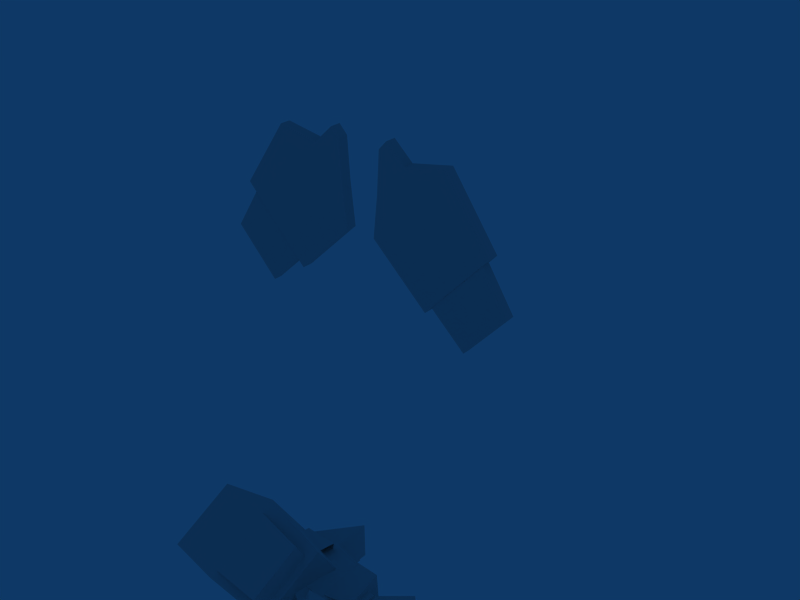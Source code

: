 # Source: slide.blend  (saved by Blender 2.49.2; exported with 4.5.12 LTS)
import bpy
from mathutils import Matrix  # noqa: F401  (used for matrix-valued properties, if any)

bpy.ops.wm.read_factory_settings(use_empty=True)
scene = bpy.context.scene
scene.name = 'Scene'

# ---- collections
col_collection_1 = bpy.data.collections.new('Collection 1'); scene.collection.children.link(col_collection_1)
col_collection_1.hide_render = True
col_collection_1.hide_viewport = True
col_collection_4 = bpy.data.collections.new('Collection 4'); scene.collection.children.link(col_collection_4)
col_collection_4.hide_render = True
col_collection_4.hide_viewport = True
col_collection_11 = bpy.data.collections.new('Collection 11'); scene.collection.children.link(col_collection_11)
col_collection_14 = bpy.data.collections.new('Collection 14'); scene.collection.children.link(col_collection_14)

# ---- world
world_world = bpy.data.worlds.new('World'); scene.world = world_world
world_world.color = (0.05656, 0.2208, 0.4)
world_world.use_sun_shadow = False
world_world.sun_shadow_jitter_overblur = 0.0
world_world.cycles.sampling_method = 'MANUAL'
world_world.cycles.sample_map_resolution = 256

# ---- meshes
me_mesh_120 = bpy.data.meshes.new('Mesh.120')
me_mesh_120.from_pydata([(-0.1366, -0.2203, -0.09289), (-0.1359, 0.1808, -0.09337), (-0.07055, 0.143, -0.1922), (-0.07055, 0.143, -0.1922), (-0.07111, -0.1831, -0.1918), (-0.1366, -0.2203, -0.09289), (-0.07111, -0.1831, -0.1918), (-0.07055, 0.143, -0.1922), (0.06978, 0.1428, -0.1927), (0.06978, 0.1428, -0.1927), (0.06922, -0.1833, -0.1923), (-0.07111, -0.1831, -0.1918), (0.06922, -0.1833, -0.1923), (0.06978, 0.1428, -0.1927), (0.136, 0.1803, -0.09439), (0.136, 0.1803, -0.09439), (0.1353, -0.2208, -0.09391), (0.06922, -0.1833, -0.1923), (-0.2869, -0.2216, 0.1729), (-0.1097, -0.2229, 0.1927), (-0.109, 0.2232, 0.1922), (-0.109, 0.2232, 0.1922), (-0.2863, 0.09784, 0.1726), (-0.2869, -0.2216, 0.1729), (-0.1097, -0.2229, 0.1927), (0.1106, -0.2232, 0.1919), (0.1113, 0.2229, 0.1913), (0.1113, 0.2229, 0.1913), (-0.109, 0.2232, 0.1922), (-0.1097, -0.2229, 0.1927), (0.1106, -0.2232, 0.1919), (0.2876, -0.2226, 0.1708), (0.2881, 0.09685, 0.1704), (0.2881, 0.09685, 0.1704), (0.1113, 0.2229, 0.1913), (0.1106, -0.2232, 0.1919), (-0.1366, -0.2203, -0.09289), (-0.07111, -0.1831, -0.1918), (-0.0955, -0.2203, -0.01366), (-0.0955, -0.2203, -0.01366), (-0.3203, -0.2199, -0.01282), (-0.1366, -0.2203, -0.09289), (-0.07111, -0.1831, -0.1918), (0.06922, -0.1833, -0.1923), (0.09482, -0.2206, -0.01437), (0.09482, -0.2206, -0.01437), (-0.0955, -0.2203, -0.01366), (-0.07111, -0.1831, -0.1918), (0.06922, -0.1833, -0.1923), (0.1353, -0.2208, -0.09391), (0.3196, -0.221, -0.01522), (0.3196, -0.221, -0.01522), (0.09482, -0.2206, -0.01437), (0.06922, -0.1833, -0.1923), (-0.3203, -0.2199, -0.01282), (-0.0955, -0.2203, -0.01366), (-0.1097, -0.2229, 0.1927), (-0.1097, -0.2229, 0.1927), (-0.2869, -0.2216, 0.1729), (-0.3203, -0.2199, -0.01282), (-0.0955, -0.2203, -0.01366), (0.09482, -0.2206, -0.01437), (0.1106, -0.2232, 0.1919), (0.1106, -0.2232, 0.1919), (-0.1097, -0.2229, 0.1927), (-0.0955, -0.2203, -0.01366), (0.09482, -0.2206, -0.01437), (0.3196, -0.221, -0.01522), (0.2876, -0.2226, 0.1708), (0.2876, -0.2226, 0.1708), (0.1106, -0.2232, 0.1919), (0.09482, -0.2206, -0.01437), (0.1353, -0.2208, -0.09391), (0.136, 0.1803, -0.09439), (0.3203, 0.1801, -0.01569), (0.3203, 0.1801, -0.01569), (0.3196, -0.221, -0.01522), (0.1353, -0.2208, -0.09391), (0.3196, -0.221, -0.01522), (0.3203, 0.1801, -0.01569), (0.2881, 0.09685, 0.1704), (0.2881, 0.09685, 0.1704), (0.2876, -0.2226, 0.1708), (0.3196, -0.221, -0.01522), (0.136, 0.1803, -0.09439), (0.06978, 0.1428, -0.1927), (0.08987, 0.2201, -0.01488), (0.08987, 0.2201, -0.01488), (0.3203, 0.1801, -0.01569), (0.136, 0.1803, -0.09439), (0.06978, 0.1428, -0.1927), (-0.07055, 0.143, -0.1922), (-0.08905, 0.2205, -0.01421), (-0.08905, 0.2205, -0.01421), (0.08987, 0.2201, -0.01488), (0.06978, 0.1428, -0.1927), (-0.07055, 0.143, -0.1922), (-0.1359, 0.1808, -0.09337), (-0.3196, 0.1812, -0.01329), (-0.3196, 0.1812, -0.01329), (-0.08905, 0.2205, -0.01421), (-0.07055, 0.143, -0.1922), (0.3203, 0.1801, -0.01569), (0.08987, 0.2201, -0.01488), (0.1113, 0.2229, 0.1913), (0.1113, 0.2229, 0.1913), (0.2881, 0.09685, 0.1704), (0.3203, 0.1801, -0.01569), (0.08987, 0.2201, -0.01488), (-0.08905, 0.2205, -0.01421), (-0.109, 0.2232, 0.1922), (-0.109, 0.2232, 0.1922), (0.1113, 0.2229, 0.1913), (0.08987, 0.2201, -0.01488), (-0.08905, 0.2205, -0.01421), (-0.3196, 0.1812, -0.01329), (-0.2863, 0.09784, 0.1726), (-0.2863, 0.09784, 0.1726), (-0.109, 0.2232, 0.1922), (-0.08905, 0.2205, -0.01421), (-0.1359, 0.1808, -0.09337), (-0.1366, -0.2203, -0.09289), (-0.3203, -0.2199, -0.01282), (-0.3203, -0.2199, -0.01282), (-0.3196, 0.1812, -0.01329), (-0.1359, 0.1808, -0.09337), (-0.3196, 0.1812, -0.01329), (-0.3203, -0.2199, -0.01282), (-0.2869, -0.2216, 0.1729), (-0.2869, -0.2216, 0.1729), (-0.2863, 0.09784, 0.1726), (-0.3196, 0.1812, -0.01329)], [], [(0, 1, 2), (3, 4, 5), (6, 7, 8), (9, 10, 11), (12, 13, 14), (15, 16, 17), (18, 19, 20), (21, 22, 23), (24, 25, 26), (27, 28, 29), (30, 31, 32), (33, 34, 35), (36, 37, 38), (39, 40, 41), (42, 43, 44), (45, 46, 47), (48, 49, 50), (51, 52, 53), (54, 55, 56), (57, 58, 59), (60, 61, 62), (63, 64, 65), (66, 67, 68), (69, 70, 71), (72, 73, 74), (75, 76, 77), (78, 79, 80), (81, 82, 83), (84, 85, 86), (87, 88, 89), (90, 91, 92), (93, 94, 95), (96, 97, 98), (99, 100, 101), (102, 103, 104), (105, 106, 107), (108, 109, 110), (111, 112, 113), (114, 115, 116), (117, 118, 119), (120, 121, 122), (123, 124, 125), (126, 127, 128), (129, 130, 131)])
_uv = me_mesh_120.uv_layers.new(name='UVTex')
_uv.uv.foreach_set('vector', [0.0, 0.0, 1.0, 0.0, 1.0, 1.0, 0.0, 0.0, 1.0, 0.0, 1.0, 1.0, 0.0, 0.0, 1.0, 0.0, 1.0, 1.0, 0.0, 0.0, 1.0, 0.0, 1.0, 1.0, 0.0, 0.0, 1.0, 0.0, 1.0, 1.0, 0.0, 0.0, 1.0, 0.0, 1.0, 1.0, 0.0, 0.0, 1.0, 0.0, 1.0, 1.0, 0.0, 0.0, 1.0, 0.0, 1.0, 1.0, 0.0, 0.0, 1.0, 0.0, 1.0, 1.0, 0.0, 0.0, 1.0, 0.0, 1.0, 1.0, 0.0, 0.0, 1.0, 0.0, 1.0, 1.0, 0.0, 0.0, 1.0, 0.0, 1.0, 1.0, 0.0, 0.0, 1.0, 0.0, 1.0, 1.0, 0.0, 0.0, 1.0, 0.0, 1.0, 1.0, 0.0, 0.0, 1.0, 0.0, 1.0, 1.0, 0.0, 0.0, 1.0, 0.0, 1.0, 1.0, 0.0, 0.0, 1.0, 0.0, 1.0, 1.0, 0.0, 0.0, 1.0, 0.0, 1.0, 1.0, 0.0, 0.0, 1.0, 0.0, 1.0, 1.0, 0.0, 0.0, 1.0, 0.0, 1.0, 1.0, 0.0, 0.0, 1.0, 0.0, 1.0, 1.0, 0.0, 0.0, 1.0, 0.0, 1.0, 1.0, 0.0, 0.0, 1.0, 0.0, 1.0, 1.0, 0.0, 0.0, 1.0, 0.0, 1.0, 1.0, 0.0, 0.0, 1.0, 0.0, 1.0, 1.0, 0.0, 0.0, 1.0, 0.0, 1.0, 1.0, 0.0, 0.0, 1.0, 0.0, 1.0, 1.0, 0.0, 0.0, 1.0, 0.0, 1.0, 1.0, 0.0, 0.0, 1.0, 0.0, 1.0, 1.0, 0.0, 0.0, 1.0, 0.0, 1.0, 1.0, 0.0, 0.0, 1.0, 0.0, 1.0, 1.0, 0.0, 0.0, 1.0, 0.0, 1.0, 1.0, 0.0, 0.0, 1.0, 0.0, 1.0, 1.0, 0.0, 0.0, 1.0, 0.0, 1.0, 1.0, 0.0, 0.0, 1.0, 0.0, 1.0, 1.0, 0.0, 0.0, 1.0, 0.0, 1.0, 1.0, 0.0, 0.0, 1.0, 0.0, 1.0, 1.0, 0.0, 0.0, 1.0, 0.0, 1.0, 1.0, 0.0, 0.0, 1.0, 0.0, 1.0, 1.0, 0.0, 0.0, 1.0, 0.0, 1.0, 1.0, 0.0, 0.0, 1.0, 0.0, 1.0, 1.0, 0.0, 0.0, 1.0, 0.0, 1.0, 1.0, 0.0, 0.0, 1.0, 0.0, 1.0, 1.0, 0.0, 0.0, 1.0, 0.0, 1.0, 1.0])
me_mesh_120.use_remesh_preserve_volume = False
me_mesh_120.use_remesh_preserve_attributes = False
me_mesh_120.use_mirror_vertex_groups = False
me_mesh_120.update()
me_cube_016 = bpy.data.meshes.new('Cube.016')
me_cube_016.from_pydata([(1.337, 0.4488, -0.5202), (1.337, -0.4164, -0.5202), (-1.37, -0.4164, -0.5202), (-1.37, 0.4488, -0.5202), (1.337, 0.4488, 0.7471), (1.337, -0.4164, 0.7471), (-1.37, -0.4164, 0.7471), (-1.37, 0.4488, 0.7471)], [], [(0, 1, 2, 3), (4, 7, 6, 5), (0, 4, 5, 1), (1, 5, 6, 2), (2, 6, 7, 3), (4, 0, 3, 7)])
_uv = me_cube_016.uv_layers.new(name='UVTex')
_uv.uv.foreach_set('vector', [0.0, 0.0, 1.0, 0.0, 1.0, 1.0, 0.0, 1.0, 0.0, 0.0, 1.0, 0.0, 1.0, 1.0, 0.0, 1.0, 0.0, 0.0, 1.0, 0.0, 1.0, 1.0, 0.0, 1.0, 0.0, 0.0, 1.0, 0.0, 1.0, 1.0, 0.0, 1.0, 0.0, 0.0, 1.0, 0.0, 1.0, 1.0, 0.0, 1.0, 0.0, 0.0, 1.0, 0.0, 1.0, 1.0, 0.0, 1.0])
me_cube_016.use_remesh_preserve_volume = False
me_cube_016.use_remesh_preserve_attributes = False
me_cube_016.use_mirror_vertex_groups = False
me_cube_016.update()
me_cube_026 = bpy.data.meshes.new('Cube.026')
me_cube_026.from_pydata([(1.337, 0.4488, -0.5202), (1.337, -0.4164, -0.5202), (-1.37, -0.4164, -0.5202), (-1.37, 0.4488, -0.5202), (1.337, 0.4488, 0.7471), (1.337, -0.4164, 0.7471), (-1.37, -0.4164, 0.7471), (-1.37, 0.4488, 0.7471)], [], [(0, 1, 2, 3), (4, 7, 6, 5), (0, 4, 5, 1), (1, 5, 6, 2), (2, 6, 7, 3), (4, 0, 3, 7)])
_uv = me_cube_026.uv_layers.new(name='UVTex')
_uv.uv.foreach_set('vector', [0.0, 0.0, 1.0, 0.0, 1.0, 1.0, 0.0, 1.0, 0.0, 0.0, 1.0, 0.0, 1.0, 1.0, 0.0, 1.0, 0.0, 0.0, 1.0, 0.0, 1.0, 1.0, 0.0, 1.0, 0.0, 0.0, 1.0, 0.0, 1.0, 1.0, 0.0, 1.0, 0.0, 0.0, 1.0, 0.0, 1.0, 1.0, 0.0, 1.0, 0.0, 0.0, 1.0, 0.0, 1.0, 1.0, 0.0, 1.0])
me_cube_026.use_remesh_preserve_volume = False
me_cube_026.use_remesh_preserve_attributes = False
me_cube_026.use_mirror_vertex_groups = False
me_cube_026.update()
me_cube_025 = bpy.data.meshes.new('Cube.025')
me_cube_025.from_pydata([(1.66, 0.688, -0.6517), (1.66, -0.5121, -0.6517), (-1.704, -0.5121, -0.6517), (-1.704, 0.688, -0.6517), (1.66, 0.688, 0.9624), (1.66, -0.5121, 0.9624), (-1.704, -0.5121, 0.9624), (-1.704, 0.688, 0.9624)], [], [(0, 1, 2, 3), (4, 7, 6, 5), (0, 4, 5, 1), (1, 5, 6, 2), (2, 6, 7, 3), (4, 0, 3, 7)])
_uv = me_cube_025.uv_layers.new(name='UVTex')
_uv.uv.foreach_set('vector', [0.0, 0.0, 1.0, 0.0, 1.0, 1.0, 0.0, 1.0, 0.0, 0.0, 1.0, 0.0, 1.0, 1.0, 0.0, 1.0, 0.0, 0.0, 1.0, 0.0, 1.0, 1.0, 0.0, 1.0, 0.0, 0.0, 1.0, 0.0, 1.0, 1.0, 0.0, 1.0, 0.0, 0.0, 1.0, 0.0, 1.0, 1.0, 0.0, 1.0, 0.0, 0.0, 1.0, 0.0, 1.0, 1.0, 0.0, 1.0])
me_cube_025.use_remesh_preserve_volume = False
me_cube_025.use_remesh_preserve_attributes = False
me_cube_025.use_mirror_vertex_groups = False
me_cube_025.update()
me_cube_023 = bpy.data.meshes.new('Cube.023')
me_cube_023.from_pydata([(1.613, 0.8531, -0.7618), (1.613, -0.2133, -0.7618), (-1.202, -0.2133, -0.7618), (-1.202, 0.8531, -0.7618), (1.613, 0.8531, 1.065), (1.613, -0.2133, 1.065), (-1.202, -0.2133, 1.065), (-1.202, 0.8531, 1.065)], [], [(0, 1, 2, 3), (4, 7, 6, 5), (0, 4, 5, 1), (1, 5, 6, 2), (2, 6, 7, 3), (4, 0, 3, 7)])
_uv = me_cube_023.uv_layers.new(name='UVTex')
_uv.uv.foreach_set('vector', [0.0, 0.0, 1.0, 0.0, 1.0, 1.0, 0.0, 1.0, 0.0, 0.0, 1.0, 0.0, 1.0, 1.0, 0.0, 1.0, 0.0, 0.0, 1.0, 0.0, 1.0, 1.0, 0.0, 1.0, 0.0, 0.0, 1.0, 0.0, 1.0, 1.0, 0.0, 1.0, 0.0, 0.0, 1.0, 0.0, 1.0, 1.0, 0.0, 1.0, 0.0, 0.0, 1.0, 0.0, 1.0, 1.0, 0.0, 1.0])
me_cube_023.use_remesh_preserve_volume = False
me_cube_023.use_remesh_preserve_attributes = False
me_cube_023.use_mirror_vertex_groups = False
me_cube_023.update()
me_cube_024 = bpy.data.meshes.new('Cube.024')
me_cube_024.from_pydata([(1.66, 0.7956, -0.6517), (1.66, -0.5121, -0.6517), (-3.582, -0.5121, -0.6517), (-2.709, 0.7956, -0.6517), (1.66, 0.7956, 0.9624), (1.66, -0.5121, 0.9624), (-3.582, -0.5121, 0.9624), (-2.709, 0.7956, 0.9624)], [], [(0, 1, 2, 3), (4, 7, 6, 5), (0, 4, 5, 1), (1, 5, 6, 2), (2, 6, 7, 3), (4, 0, 3, 7)])
_uv = me_cube_024.uv_layers.new(name='UVTex')
_uv.uv.foreach_set('vector', [0.0, 0.0, 1.0, 0.0, 1.0, 1.0, 0.0, 1.0, 0.0, 0.0, 1.0, 0.0, 1.0, 1.0, 0.0, 1.0, 0.0, 0.0, 1.0, 0.0, 1.0, 1.0, 0.0, 1.0, 0.0, 0.0, 1.0, 0.0, 1.0, 1.0, 0.0, 1.0, 0.0, 0.0, 1.0, 0.0, 1.0, 1.0, 0.0, 1.0, 0.0, 0.0, 1.0, 0.0, 1.0, 1.0, 0.0, 1.0])
me_cube_024.use_remesh_preserve_volume = False
me_cube_024.use_remesh_preserve_attributes = False
me_cube_024.use_mirror_vertex_groups = False
me_cube_024.update()
me_cube_022 = bpy.data.meshes.new('Cube.022')
me_cube_022.from_pydata([(1.613, 0.5543, -0.7618), (1.613, -0.2133, -0.7618), (-1.543, -0.5986, -1.261), (-0.08569, 0.9946, -0.7618), (1.613, 0.5543, 1.148), (1.613, -0.2133, 1.148), (-1.543, -0.5986, 1.683), (-0.08569, 0.9946, 1.065), (-1.902, 0.9885, -1.261), (-1.902, 0.9885, 1.539), (-4.83, -0.6047, -0.7618), (-4.83, -0.6047, 1.158)], [], [(0, 1, 2, 3), (4, 7, 6, 5), (0, 4, 5, 1), (1, 5, 6, 2), (4, 0, 3, 7), (7, 3, 8, 9), (2, 6, 11, 10), (6, 7, 9, 11), (3, 2, 10, 8), (10, 11, 9, 8)])
_uv = me_cube_022.uv_layers.new(name='UVTex')
_uv.uv.foreach_set('vector', [0.0, 0.0, 1.0, 0.0, 1.0, 1.0, 0.0, 1.0, 0.0, 0.0, 1.0, 0.0, 1.0, 1.0, 0.0, 1.0, 0.0, 0.0, 1.0, 0.0, 1.0, 1.0, 0.0, 1.0, 0.0, 0.0, 1.0, 0.0, 1.0, 1.0, 0.0, 1.0, 0.0, 0.0, 1.0, 0.0, 1.0, 1.0, 0.0, 1.0, 0.0, 0.0, 1.0, 0.0, 1.0, 1.0, 0.0, 1.0, 0.0, 0.0, 1.0, 0.0, 1.0, 1.0, 0.0, 1.0, 0.0, 0.0, 1.0, 0.0, 1.0, 1.0, 0.0, 1.0, 0.0, 0.0, 1.0, 0.0, 1.0, 1.0, 0.0, 1.0, 0.0, 0.0, 1.0, 0.0, 1.0, 1.0, 0.0, 1.0])
me_cube_022.use_remesh_preserve_volume = False
me_cube_022.use_remesh_preserve_attributes = False
me_cube_022.use_mirror_vertex_groups = False
me_cube_022.update()
me_cube_015 = bpy.data.meshes.new('Cube.015')
me_cube_015.from_pydata([(1.337, 0.4488, -0.5202), (1.337, -0.4164, -0.5202), (-1.37, -0.4164, -0.5202), (-1.37, 0.4488, -0.5202), (1.337, 0.4488, 0.7471), (1.337, -0.4164, 0.7471), (-1.37, -0.4164, 0.7471), (-1.37, 0.4488, 0.7471)], [], [(0, 1, 2, 3), (4, 7, 6, 5), (0, 4, 5, 1), (1, 5, 6, 2), (2, 6, 7, 3), (4, 0, 3, 7)])
_uv = me_cube_015.uv_layers.new(name='UVTex')
_uv.uv.foreach_set('vector', [0.0, 0.0, 1.0, 0.0, 1.0, 1.0, 0.0, 1.0, 0.0, 0.0, 1.0, 0.0, 1.0, 1.0, 0.0, 1.0, 0.0, 0.0, 1.0, 0.0, 1.0, 1.0, 0.0, 1.0, 0.0, 0.0, 1.0, 0.0, 1.0, 1.0, 0.0, 1.0, 0.0, 0.0, 1.0, 0.0, 1.0, 1.0, 0.0, 1.0, 0.0, 0.0, 1.0, 0.0, 1.0, 1.0, 0.0, 1.0])
me_cube_015.use_remesh_preserve_volume = False
me_cube_015.use_remesh_preserve_attributes = False
me_cube_015.use_mirror_vertex_groups = False
me_cube_015.update()
me_cube_020 = bpy.data.meshes.new('Cube.020')
me_cube_020.from_pydata([(1.613, 0.8531, -0.7618), (1.613, -0.2133, -0.7618), (-1.202, -0.2133, -0.7618), (-1.202, 0.8531, -0.7618), (1.613, 0.8531, 1.065), (1.613, -0.2133, 1.065), (-1.202, -0.2133, 1.065), (-1.202, 0.8531, 1.065)], [], [(0, 1, 2, 3), (4, 7, 6, 5), (0, 4, 5, 1), (1, 5, 6, 2), (2, 6, 7, 3), (4, 0, 3, 7)])
_uv = me_cube_020.uv_layers.new(name='UVTex')
_uv.uv.foreach_set('vector', [0.0, 0.0, 1.0, 0.0, 1.0, 1.0, 0.0, 1.0, 0.0, 0.0, 1.0, 0.0, 1.0, 1.0, 0.0, 1.0, 0.0, 0.0, 1.0, 0.0, 1.0, 1.0, 0.0, 1.0, 0.0, 0.0, 1.0, 0.0, 1.0, 1.0, 0.0, 1.0, 0.0, 0.0, 1.0, 0.0, 1.0, 1.0, 0.0, 1.0, 0.0, 0.0, 1.0, 0.0, 1.0, 1.0, 0.0, 1.0])
me_cube_020.use_remesh_preserve_volume = False
me_cube_020.use_remesh_preserve_attributes = False
me_cube_020.use_mirror_vertex_groups = False
me_cube_020.update()
me_cube_018 = bpy.data.meshes.new('Cube.018')
me_cube_018.from_pydata([(1.66, 0.688, -0.6517), (1.66, -0.5121, -0.6517), (-1.704, -0.5121, -0.6517), (-1.704, 0.688, -0.6517), (1.66, 0.688, 0.9624), (1.66, -0.5121, 0.9624), (-1.704, -0.5121, 0.9624), (-1.704, 0.688, 0.9624)], [], [(0, 1, 2, 3), (4, 7, 6, 5), (0, 4, 5, 1), (1, 5, 6, 2), (2, 6, 7, 3), (4, 0, 3, 7)])
_uv = me_cube_018.uv_layers.new(name='UVTex')
_uv.uv.foreach_set('vector', [0.0, 0.0, 1.0, 0.0, 1.0, 1.0, 0.0, 1.0, 0.0, 0.0, 1.0, 0.0, 1.0, 1.0, 0.0, 1.0, 0.0, 0.0, 1.0, 0.0, 1.0, 1.0, 0.0, 1.0, 0.0, 0.0, 1.0, 0.0, 1.0, 1.0, 0.0, 1.0, 0.0, 0.0, 1.0, 0.0, 1.0, 1.0, 0.0, 1.0, 0.0, 0.0, 1.0, 0.0, 1.0, 1.0, 0.0, 1.0])
me_cube_018.use_remesh_preserve_volume = False
me_cube_018.use_remesh_preserve_attributes = False
me_cube_018.use_mirror_vertex_groups = False
me_cube_018.update()
me_cube_021 = bpy.data.meshes.new('Cube.021')
me_cube_021.from_pydata([(1.613, 0.5543, -0.7618), (1.613, -0.2133, -0.7618), (-1.543, -0.5986, -1.261), (-0.08569, 0.9946, -0.7618), (1.613, 0.5543, 1.148), (1.613, -0.2133, 1.148), (-1.543, -0.5986, 1.683), (-0.08569, 0.9946, 1.065), (-1.902, 0.9885, -1.261), (-1.902, 0.9885, 1.539), (-4.83, -0.6047, -0.7618), (-4.83, -0.6047, 1.158)], [], [(0, 1, 2, 3), (4, 7, 6, 5), (0, 4, 5, 1), (1, 5, 6, 2), (4, 0, 3, 7), (7, 3, 8, 9), (2, 6, 11, 10), (6, 7, 9, 11), (3, 2, 10, 8), (10, 11, 9, 8)])
_uv = me_cube_021.uv_layers.new(name='UVTex')
_uv.uv.foreach_set('vector', [0.0, 0.0, 1.0, 0.0, 1.0, 1.0, 0.0, 1.0, 0.0, 0.0, 1.0, 0.0, 1.0, 1.0, 0.0, 1.0, 0.0, 0.0, 1.0, 0.0, 1.0, 1.0, 0.0, 1.0, 0.0, 0.0, 1.0, 0.0, 1.0, 1.0, 0.0, 1.0, 0.0, 0.0, 1.0, 0.0, 1.0, 1.0, 0.0, 1.0, 0.0, 0.0, 1.0, 0.0, 1.0, 1.0, 0.0, 1.0, 0.0, 0.0, 1.0, 0.0, 1.0, 1.0, 0.0, 1.0, 0.0, 0.0, 1.0, 0.0, 1.0, 1.0, 0.0, 1.0, 0.0, 0.0, 1.0, 0.0, 1.0, 1.0, 0.0, 1.0, 0.0, 0.0, 1.0, 0.0, 1.0, 1.0, 0.0, 1.0])
me_cube_021.use_remesh_preserve_volume = False
me_cube_021.use_remesh_preserve_attributes = False
me_cube_021.use_mirror_vertex_groups = False
me_cube_021.update()
me_cube_019 = bpy.data.meshes.new('Cube.019')
me_cube_019.from_pydata([(1.66, 0.7956, -0.6517), (1.66, -0.5121, -0.6517), (-3.582, -0.5121, -0.6517), (-2.709, 0.7956, -0.6517), (1.66, 0.7956, 0.9624), (1.66, -0.5121, 0.9624), (-3.582, -0.5121, 0.9624), (-2.709, 0.7956, 0.9624)], [], [(0, 1, 2, 3), (4, 7, 6, 5), (0, 4, 5, 1), (1, 5, 6, 2), (2, 6, 7, 3), (4, 0, 3, 7)])
_uv = me_cube_019.uv_layers.new(name='UVTex')
_uv.uv.foreach_set('vector', [0.0, 0.0, 1.0, 0.0, 1.0, 1.0, 0.0, 1.0, 0.0, 0.0, 1.0, 0.0, 1.0, 1.0, 0.0, 1.0, 0.0, 0.0, 1.0, 0.0, 1.0, 1.0, 0.0, 1.0, 0.0, 0.0, 1.0, 0.0, 1.0, 1.0, 0.0, 1.0, 0.0, 0.0, 1.0, 0.0, 1.0, 1.0, 0.0, 1.0, 0.0, 0.0, 1.0, 0.0, 1.0, 1.0, 0.0, 1.0])
me_cube_019.use_remesh_preserve_volume = False
me_cube_019.use_remesh_preserve_attributes = False
me_cube_019.use_mirror_vertex_groups = False
me_cube_019.update()
me_cube_035 = bpy.data.meshes.new('Cube.035')
me_cube_035.from_pydata([(1.164, 0.1237, -0.04428), (1.164, -2.868, -0.04428), (-0.8235, -2.868, -0.04428), (-0.8235, 0.1237, -0.04428), (1.131, 0.1237, 2.691), (1.131, -2.868, 1.065), (-0.7905, -2.868, 1.065), (-0.7905, 0.1237, 2.691), (-1.25, 0.1237, 0.6242), (-1.25, 0.1237, 1.062), (-1.25, -2.868, 0.6242), (-1.25, -2.868, 1.062), (1.6, 0.1237, 0.6242), (1.6, 0.1237, 1.062), (1.6, -2.868, 0.6242), (1.6, -2.868, 1.062), (1.6, -2.868, 2.689), (1.6, 0.1237, 2.689), (-1.25, -2.868, 2.689), (-1.25, 0.1237, 2.689), (1.144, -2.868, 2.689), (1.144, 0.1237, 2.689), (-0.8037, -2.868, 2.689), (-0.8037, 0.1237, 2.689)], [], [(0, 1, 2, 3), (4, 7, 6, 5), (1, 5, 6, 2), (4, 0, 3, 7), (7, 3, 8, 9), (2, 6, 11, 10), (0, 4, 13, 12), (5, 1, 14, 15), (3, 2, 10, 8), (1, 0, 12, 14), (10, 11, 9, 8), (12, 13, 15, 14), (15, 13, 17, 16), (9, 11, 18, 19), (5, 15, 16, 20), (13, 4, 21, 17), (11, 6, 22, 18), (7, 9, 19, 23), (6, 7, 23, 22), (4, 5, 20, 21), (21, 20, 16, 17), (22, 23, 19, 18)])
_uv = me_cube_035.uv_layers.new(name='UVTex')
_uv.uv.foreach_set('vector', [0.0, 0.0, 1.0, 0.0, 1.0, 1.0, 0.0, 1.0, 0.0, 0.0, 1.0, 0.0, 1.0, 1.0, 0.0, 1.0, 0.0, 0.0, 1.0, 0.0, 1.0, 1.0, 0.0, 1.0, 0.0, 0.0, 1.0, 0.0, 1.0, 1.0, 0.0, 1.0, 0.0, 0.0, 1.0, 0.0, 1.0, 1.0, 0.0, 1.0, 0.0, 0.0, 1.0, 0.0, 1.0, 1.0, 0.0, 1.0, 0.0, 0.0, 1.0, 0.0, 1.0, 1.0, 0.0, 1.0, 0.0, 0.0, 1.0, 0.0, 1.0, 1.0, 0.0, 1.0, 0.0, 0.0, 1.0, 0.0, 1.0, 1.0, 0.0, 1.0, 0.0, 0.0, 1.0, 0.0, 1.0, 1.0, 0.0, 1.0, 0.0, 0.0, 1.0, 0.0, 1.0, 1.0, 0.0, 1.0, 0.0, 0.0, 1.0, 0.0, 1.0, 1.0, 0.0, 1.0, 0.0, 0.0, 1.0, 0.0, 1.0, 1.0, 0.0, 1.0, 0.0, 0.0, 1.0, 0.0, 1.0, 1.0, 0.0, 1.0, 0.0, 0.0, 1.0, 0.0, 1.0, 1.0, 0.0, 1.0, 0.0, 0.0, 1.0, 0.0, 1.0, 1.0, 0.0, 1.0, 0.0, 0.0, 1.0, 0.0, 1.0, 1.0, 0.0, 1.0, 0.0, 0.0, 1.0, 0.0, 1.0, 1.0, 0.0, 1.0, 0.0, 0.0, 1.0, 0.0, 1.0, 1.0, 0.0, 1.0, 0.0, 0.0, 1.0, 0.0, 1.0, 1.0, 0.0, 1.0, 0.0, 0.0, 1.0, 0.0, 1.0, 1.0, 0.0, 1.0, 0.0, 0.0, 1.0, 0.0, 1.0, 1.0, 0.0, 1.0])
me_cube_035.use_remesh_preserve_volume = False
me_cube_035.use_remesh_preserve_attributes = False
me_cube_035.use_mirror_vertex_groups = False
me_cube_035.update()
me_cube_034 = bpy.data.meshes.new('Cube.034')
me_cube_034.from_pydata([(-0.007768, 0.6196, -0.5202), (-0.9025, -0.4934, -0.5202), (-0.02465, -1.976, -0.5202), (0.8701, -0.4767, -0.5202), (-0.007769, 0.4583, 0.7068), (-0.9025, -0.4934, 0.7471), (-0.02465, -0.9905, 0.6953), (0.8701, -0.4767, 0.7471), (-0.02465, -1.457, -1.998), (0.8701, -0.4767, -1.779), (-0.007768, 0.6196, -1.779), (-0.9025, -0.4934, -1.779)], [], [(4, 5, 6, 7), (0, 1, 5, 4), (1, 2, 6, 5), (2, 3, 7, 6), (3, 0, 4, 7), (2, 8, 9, 3), (10, 0, 3, 9), (0, 10, 11, 1), (1, 11, 8, 2), (10, 9, 8, 11)])
_uv = me_cube_034.uv_layers.new(name='UVTex')
_uv.uv.foreach_set('vector', [0.0, 0.0, 0.0, 1.0, 1.0, 1.0, 1.0, 0.0, 0.0, 0.0, 0.0, 1.0, 1.0, 1.0, 1.0, 0.0, 0.0, 0.0, 0.0, 1.0, 1.0, 1.0, 1.0, 0.0, 0.0, 0.0, 0.0, 1.0, 1.0, 1.0, 1.0, 0.0, 1.0, 1.0, 1.0, 0.0, 0.0, 0.0, 0.0, 1.0, 0.0, 0.0, 0.0, 1.0, 1.0, 1.0, 1.0, 0.0, 1.0, 1.0, 1.0, 0.0, 0.0, 0.0, 0.0, 1.0, 0.0, 0.0, 0.0, 1.0, 1.0, 1.0, 1.0, 0.0, 0.0, 0.0, 0.0, 1.0, 1.0, 1.0, 1.0, 0.0, 0.0, 0.0, 0.0, 1.0, 1.0, 1.0, 1.0, 0.0])
me_cube_034.use_remesh_preserve_volume = False
me_cube_034.use_remesh_preserve_attributes = False
me_cube_034.use_mirror_vertex_groups = False
me_cube_034.update()
me_cube_033 = bpy.data.meshes.new('Cube.033')
me_cube_033.from_pydata([(2.254, 0.5332, -2.164), (2.254, 0.1323, -2.164), (-2.254, 0.1323, -2.164), (-2.254, 0.5332, -2.164), (1.408, 0.5332, 0.9132), (1.408, 0.1323, 0.9132), (-1.408, 0.1323, 0.9132), (-1.408, 0.5332, 0.9132), (-0.7261, 0.1323, -3.18), (-0.7261, 0.5332, -3.18), (0.7261, 0.5332, -3.18), (0.7261, 0.1323, -3.18)], [], [(4, 7, 6, 5), (0, 4, 5, 1), (1, 5, 6, 2), (2, 6, 7, 3), (4, 0, 3, 7), (2, 3, 9, 8), (3, 0, 10, 9), (0, 1, 11, 10), (1, 2, 8, 11), (10, 11, 8, 9)])
_uv = me_cube_033.uv_layers.new(name='UVTex')
_uv.uv.foreach_set('vector', [0.0, 0.0, 1.0, 0.0, 1.0, 1.0, 0.0, 1.0, 0.0, 0.0, 1.0, 0.0, 1.0, 1.0, 0.0, 1.0, 2.008, 1.258, 1.445, -1.008, -0.4453, -1.008, -1.008, 1.258, 0.0, 0.0, 1.0, 0.0, 1.0, 1.0, 0.0, 1.0, 1.445, -1.008, 2.008, 1.258, -1.008, 1.258, -0.4453, -1.008, 0.0, 0.0, 1.0, 0.0, 1.0, 1.0, 0.0, 1.0, -1.008, 1.258, 2.008, 1.258, 0.9844, 2.008, 0.01562, 2.008, 0.0, 0.0, 1.0, 0.0, 1.0, 1.0, 0.0, 1.0, 2.008, 1.258, -1.008, 1.258, 0.01562, 2.008, 0.9844, 2.008, 0.0, 0.0, 1.0, 0.0, 1.0, 1.0, 0.0, 1.0])
me_cube_033.use_remesh_preserve_volume = False
me_cube_033.use_remesh_preserve_attributes = False
me_cube_033.use_mirror_vertex_groups = False
me_cube_033.update()
me_cube_017 = bpy.data.meshes.new('Cube.017')
me_cube_017.from_pydata([(1.61, 1.068, -0.5202), (1.61, -1.172, -0.5202), (-1.743, -1.172, -0.5202), (-1.743, 1.068, -0.5202), (1.61, 1.068, 0.7471), (1.61, -1.172, 0.7471), (-1.743, -1.172, 0.7471), (-1.743, 1.068, 0.7471)], [], [(0, 4, 5, 1), (1, 5, 6, 2), (2, 6, 7, 3), (4, 0, 3, 7)])
_uv = me_cube_017.uv_layers.new(name='UVTex')
_uv.uv.foreach_set('vector', [0.0, 0.0, 1.0, 0.0, 1.0, 1.0, 0.0, 1.0, 0.0, 0.0, 1.0, 0.0, 1.0, 1.0, 0.0, 1.0, 0.0, 0.0, 1.0, 0.0, 1.0, 1.0, 0.0, 1.0, 0.0, 0.0, 1.0, 0.0, 1.0, 1.0, 0.0, 1.0])
me_cube_017.use_remesh_preserve_volume = False
me_cube_017.use_remesh_preserve_attributes = False
me_cube_017.use_mirror_vertex_groups = False
me_cube_017.update()
me_cube_028 = bpy.data.meshes.new('Cube.028')
me_cube_028.from_pydata([(1.055, 1.408, -2.905), (1.055, -1.28, -2.905), (-0.8315, -1.28, -3.366), (-0.8315, 1.408, -3.366), (0.8573, 0.7956, 1.548), (0.8573, -0.6675, 1.548), (-0.8003, -0.6675, 1.548), (-0.8003, 0.7956, 1.548)], [], [(0, 1, 2, 3), (4, 7, 6, 5), (0, 4, 5, 1), (1, 5, 6, 2), (2, 6, 7, 3), (4, 0, 3, 7)])
_uv = me_cube_028.uv_layers.new(name='UVTex')
_uv.uv.foreach_set('vector', [0.0, 0.0, 1.0, 0.0, 1.0, 1.0, 0.0, 1.0, 0.0, 0.0, 1.0, 0.0, 1.0, 1.0, 0.0, 1.0, 0.0, 0.0, 1.0, 0.0, 1.0, 1.0, 0.0, 1.0, 0.0, 0.0, 1.0, 0.0, 1.0, 1.0, 0.0, 1.0, 0.0, 0.0, 1.0, 0.0, 1.0, 1.0, 0.0, 1.0, 0.0, 0.0, 1.0, 0.0, 1.0, 1.0, 0.0, 1.0])
me_cube_028.use_remesh_preserve_volume = False
me_cube_028.use_remesh_preserve_attributes = False
me_cube_028.use_mirror_vertex_groups = False
me_cube_028.update()
me_mesh_154 = bpy.data.meshes.new('Mesh.154')
me_mesh_154.from_pydata([(-0.0251, 0.02385, -0.1987), (0.02471, 0.1305, -0.1774), (0.1356, 0.07477, -0.1576), (0.1356, 0.07477, -0.1576), (0.08577, -0.03188, -0.1789), (-0.0251, 0.02385, -0.1987), (-0.1356, -0.07477, 0.1425), (-0.02471, -0.1305, 0.1623), (0.06073, 0.05243, 0.1987), (0.06073, 0.05243, 0.1987), (-0.05014, 0.1082, 0.1789), (-0.1356, -0.07477, 0.1425), (-0.0251, 0.02385, -0.1987), (0.08577, -0.03188, -0.1789), (-0.02471, -0.1305, 0.1623), (-0.02471, -0.1305, 0.1623), (-0.1356, -0.07477, 0.1425), (-0.0251, 0.02385, -0.1987), (0.08577, -0.03188, -0.1789), (0.1356, 0.07477, -0.1576), (0.06073, 0.05243, 0.1987), (0.06073, 0.05243, 0.1987), (-0.02471, -0.1305, 0.1623), (0.08577, -0.03188, -0.1789), (0.1356, 0.07477, -0.1576), (0.02471, 0.1305, -0.1774), (-0.05014, 0.1082, 0.1789), (-0.05014, 0.1082, 0.1789), (0.06073, 0.05243, 0.1987), (0.1356, 0.07477, -0.1576), (0.02471, 0.1305, -0.1774), (-0.0251, 0.02385, -0.1987), (-0.1356, -0.07477, 0.1425), (-0.1356, -0.07477, 0.1425), (-0.05014, 0.1082, 0.1789), (0.02471, 0.1305, -0.1774)], [], [(0, 1, 2), (3, 4, 5), (6, 7, 8), (9, 10, 11), (12, 13, 14), (15, 16, 17), (18, 19, 20), (21, 22, 23), (24, 25, 26), (27, 28, 29), (30, 31, 32), (33, 34, 35)])
_uv = me_mesh_154.uv_layers.new(name='UVTex')
_uv.uv.foreach_set('vector', [0.0, 0.0, 1.0, 0.0, 1.0, 1.0, 0.0, 0.0, 1.0, 0.0, 1.0, 1.0, 0.0, 0.0, 1.0, 0.0, 1.0, 1.0, 0.0, 0.0, 1.0, 0.0, 1.0, 1.0, 0.0, 0.0, 1.0, 0.0, 1.0, 1.0, 0.0, 0.0, 1.0, 0.0, 1.0, 1.0, 0.0, 0.0, 1.0, 0.0, 1.0, 1.0, 0.0, 0.0, 1.0, 0.0, 1.0, 1.0, 0.0, 0.0, 1.0, 0.0, 1.0, 1.0, 0.0, 0.0, 1.0, 0.0, 1.0, 1.0, 0.0, 0.0, 1.0, 0.0, 1.0, 1.0, 0.0, 0.0, 1.0, 0.0, 1.0, 1.0])
me_mesh_154.use_remesh_preserve_volume = False
me_mesh_154.use_remesh_preserve_attributes = False
me_mesh_154.use_mirror_vertex_groups = False
me_mesh_154.update()
me_cube_031 = bpy.data.meshes.new('Cube.031')
me_cube_031.from_pydata([(1.055, 1.408, -2.905), (1.055, -1.28, -2.905), (-0.8315, -1.28, -3.366), (-0.8315, 1.408, -3.366), (0.8573, 0.7956, 1.548), (0.8573, -0.6675, 1.548), (-0.8003, -0.6675, 1.548), (-0.8003, 0.7956, 1.548)], [], [(0, 1, 2, 3), (4, 7, 6, 5), (0, 4, 5, 1), (1, 5, 6, 2), (2, 6, 7, 3), (4, 0, 3, 7)])
_uv = me_cube_031.uv_layers.new(name='UVTex')
_uv.uv.foreach_set('vector', [0.0, 0.0, 1.0, 0.0, 1.0, 1.0, 0.0, 1.0, 0.0, 0.0, 1.0, 0.0, 1.0, 1.0, 0.0, 1.0, 0.0, 0.0, 1.0, 0.0, 1.0, 1.0, 0.0, 1.0, 0.0, 0.0, 1.0, 0.0, 1.0, 1.0, 0.0, 1.0, 0.0, 0.0, 1.0, 0.0, 1.0, 1.0, 0.0, 1.0, 0.0, 0.0, 1.0, 0.0, 1.0, 1.0, 0.0, 1.0])
me_cube_031.use_remesh_preserve_volume = False
me_cube_031.use_remesh_preserve_attributes = False
me_cube_031.use_mirror_vertex_groups = False
me_cube_031.update()
me_cube_027 = bpy.data.meshes.new('Cube.027')
me_cube_027.from_pydata([(1.204, 0.8531, -2.734), (1.204, -2.1, -2.734), (-0.8655, -2.1, -2.734), (-0.8655, 0.8531, -2.734), (1.204, 0.8531, 1.065), (1.204, -1.113, 1.065), (-0.8655, -1.113, 1.065), (-0.8655, 0.8531, 1.065), (1.204, -1.17, -2.734), (-0.8655, -1.17, -2.734), (0.9552, -1.482, -4.837), (-0.4295, -1.482, -4.837), (-0.4295, -2.36, -4.203), (0.9552, -2.36, -4.203)], [], [(4, 7, 6, 5), (1, 5, 6, 2), (4, 0, 3, 7), (0, 8, 9, 3), (8, 4, 5), (1, 8, 5), (8, 0, 4), (9, 6, 7), (3, 9, 7), (9, 2, 6), (9, 8, 10, 11), (2, 9, 11, 12), (8, 1, 13, 10), (1, 2, 12, 13), (10, 13, 12, 11)])
_uv = me_cube_027.uv_layers.new(name='UVTex')
_uv.uv.foreach_set('vector', [0.0, 0.0, 1.0, 0.0, 1.0, 1.0, 0.0, 1.0, 0.0, 0.0, 1.0, 0.0, 1.0, 1.0, 0.0, 1.0, 0.0, 0.0, 1.0, 0.0, 1.0, 1.0, 0.0, 1.0, 0.0, 0.0, 0.5, 0.0, 0.5, 1.0, 0.0, 1.0, 0.0, 0.5, 1.0, 0.0, 1.0, 1.0, 0.0, 1.0, 0.0, 0.5, 1.0, 1.0, 0.0, 0.5, 0.0, 0.0, 1.0, 0.0, 0.0, 0.5, 1.0, 0.0, 1.0, 1.0, 0.0, 1.0, 0.0, 0.5, 1.0, 1.0, 0.0, 0.5, 0.0, 0.0, 1.0, 0.0, 0.0, 0.0, 1.0, 0.0, 1.0, 1.0, 0.0, 1.0, 0.0, 0.0, 1.0, 0.0, 1.0, 1.0, 0.0, 1.0, 0.0, 0.0, 1.0, 0.0, 1.0, 1.0, 0.0, 1.0, 0.0, 0.0, 1.0, 0.0, 1.0, 1.0, 0.0, 1.0, 0.0, 0.0, 1.0, 0.0, 1.0, 1.0, 0.0, 1.0])
me_cube_027.use_remesh_preserve_volume = False
me_cube_027.use_remesh_preserve_attributes = False
me_cube_027.use_mirror_vertex_groups = False
me_cube_027.update()
me_cube_029 = bpy.data.meshes.new('Cube.029')
me_cube_029.from_pydata([(0.8348, 1.766, -1.722), (0.8348, -0.01504, -1.722), (-0.8865, -0.01504, -1.73), (-0.8865, 1.766, -1.73), (0.8023, 0.6994, 0.1731), (0.8023, -2.345, 0.1456), (-0.8553, -2.345, 0.1456), (-0.8553, 0.6994, 0.1731)], [], [(0, 1, 2, 3), (4, 7, 6, 5), (0, 4, 5, 1), (1, 5, 6, 2), (2, 6, 7, 3), (4, 0, 3, 7)])
_uv = me_cube_029.uv_layers.new(name='UVTex')
_uv.uv.foreach_set('vector', [0.0, 0.0, 1.0, 0.0, 1.0, 1.0, 0.0, 1.0, 0.0, 0.0, 1.0, 0.0, 1.0, 1.0, 0.0, 1.0, 0.0, 0.0, 1.0, 0.0, 1.0, 1.0, 0.0, 1.0, 0.0, 0.0, 1.0, 0.0, 1.0, 1.0, 0.0, 1.0, 0.0, 0.0, 1.0, 0.0, 1.0, 1.0, 0.0, 1.0, 0.0, 0.0, 1.0, 0.0, 1.0, 1.0, 0.0, 1.0])
me_cube_029.use_remesh_preserve_volume = False
me_cube_029.use_remesh_preserve_attributes = False
me_cube_029.use_mirror_vertex_groups = False
me_cube_029.update()
me_cube_030 = bpy.data.meshes.new('Cube.030')
me_cube_030.from_pydata([(0.8348, 1.766, -1.722), (0.8348, -0.01504, -1.722), (-0.8865, -0.01504, -1.73), (-0.8865, 1.766, -1.73), (0.8023, 0.6994, 0.1731), (0.8023, -2.345, 0.1456), (-0.8553, -2.345, 0.1456), (-0.8553, 0.6994, 0.1731)], [], [(0, 1, 2, 3), (4, 7, 6, 5), (0, 4, 5, 1), (1, 5, 6, 2), (2, 6, 7, 3), (4, 0, 3, 7)])
_uv = me_cube_030.uv_layers.new(name='UVTex')
_uv.uv.foreach_set('vector', [0.0, 0.0, 1.0, 0.0, 1.0, 1.0, 0.0, 1.0, 0.0, 0.0, 1.0, 0.0, 1.0, 1.0, 0.0, 1.0, 0.0, 0.0, 1.0, 0.0, 1.0, 1.0, 0.0, 1.0, 0.0, 0.0, 1.0, 0.0, 1.0, 1.0, 0.0, 1.0, 0.0, 0.0, 1.0, 0.0, 1.0, 1.0, 0.0, 1.0, 0.0, 0.0, 1.0, 0.0, 1.0, 1.0, 0.0, 1.0])
me_cube_030.use_remesh_preserve_volume = False
me_cube_030.use_remesh_preserve_attributes = False
me_cube_030.use_mirror_vertex_groups = False
me_cube_030.update()
me_mesh_153 = bpy.data.meshes.new('Mesh.153')
me_mesh_153.from_pydata([(-0.1645, -0.2211, -0.364), (-0.04904, -0.003134, -0.3952), (0.09646, -0.07759, -0.3768), (0.09646, -0.07759, -0.3768), (-0.01904, -0.2956, -0.3456), (-0.1645, -0.2211, -0.364), (-0.08726, 0.1518, 0.376), (0.06487, 0.07393, 0.3952), (0.1645, 0.2051, 0.331), (0.1645, 0.2051, 0.331), (-0.009399, 0.2956, 0.3121), (-0.08726, 0.1518, 0.376), (-0.1645, -0.2211, -0.364), (-0.01904, -0.2956, -0.3456), (0.0106, -0.1761, -0.09664), (0.0106, -0.1761, -0.09664), (-0.1349, -0.1017, -0.115), (-0.1645, -0.2211, -0.364), (-0.154, -0.1156, -0.0998), (0.007423, -0.1983, -0.07941), (0.06487, 0.07393, 0.3952), (0.06487, 0.07393, 0.3952), (-0.08726, 0.1518, 0.376), (-0.154, -0.1156, -0.0998), (-0.01904, -0.2956, -0.3456), (0.09646, -0.07759, -0.3768), (0.06492, -0.08114, -0.1418), (0.06492, -0.08114, -0.1418), (0.0106, -0.1761, -0.09664), (-0.01904, -0.2956, -0.3456), (0.007423, -0.1983, -0.07941), (0.07842, -0.06362, -0.1429), (0.1645, 0.2051, 0.331), (0.1645, 0.2051, 0.331), (0.06487, 0.07393, 0.3952), (0.007423, -0.1983, -0.07941), (0.09646, -0.07759, -0.3768), (-0.04904, -0.003134, -0.3952), (-0.08057, -0.006679, -0.1602), (-0.08057, -0.006679, -0.1602), (0.06492, -0.08114, -0.1418), (0.09646, -0.07759, -0.3768), (0.07842, -0.06362, -0.1429), (-0.07389, 0.01433, -0.1621), (-0.009399, 0.2956, 0.3121), (-0.009399, 0.2956, 0.3121), (0.1645, 0.2051, 0.331), (0.07842, -0.06362, -0.1429), (-0.04904, -0.003134, -0.3952), (-0.1645, -0.2211, -0.364), (-0.1349, -0.1017, -0.115), (-0.1349, -0.1017, -0.115), (-0.08057, -0.006679, -0.1602), (-0.04904, -0.003134, -0.3952), (-0.07389, 0.01433, -0.1621), (-0.154, -0.1156, -0.0998), (-0.08726, 0.1518, 0.376), (-0.08726, 0.1518, 0.376), (-0.009399, 0.2956, 0.3121), (-0.07389, 0.01433, -0.1621)], [], [(0, 1, 2), (3, 4, 5), (6, 7, 8), (9, 10, 11), (12, 13, 14), (15, 16, 17), (18, 19, 20), (21, 22, 23), (24, 25, 26), (27, 28, 29), (30, 31, 32), (33, 34, 35), (36, 37, 38), (39, 40, 41), (42, 43, 44), (45, 46, 47), (48, 49, 50), (51, 52, 53), (54, 55, 56), (57, 58, 59)])
_uv = me_mesh_153.uv_layers.new(name='UVTex')
_uv.uv.foreach_set('vector', [0.0, 0.0, 1.0, 0.0, 1.0, 1.0, 0.0, 0.0, 1.0, 0.0, 1.0, 1.0, 0.0, 0.0, 1.0, 0.0, 1.0, 1.0, 0.0, 0.0, 1.0, 0.0, 1.0, 1.0, 0.0, 0.0, 1.0, 0.0, 1.0, 1.0, 0.0, 0.0, 1.0, 0.0, 1.0, 1.0, 0.0, 0.0, 1.0, 0.0, 1.0, 1.0, 0.0, 0.0, 1.0, 0.0, 1.0, 1.0, 0.0, 0.0, 1.0, 0.0, 1.0, 1.0, 0.0, 0.0, 1.0, 0.0, 1.0, 1.0, 0.0, 0.0, 1.0, 0.0, 1.0, 1.0, 0.0, 0.0, 1.0, 0.0, 1.0, 1.0, 0.0, 0.0, 1.0, 0.0, 1.0, 1.0, 0.0, 0.0, 1.0, 0.0, 1.0, 1.0, 0.0, 0.0, 1.0, 0.0, 1.0, 1.0, 0.0, 0.0, 1.0, 0.0, 1.0, 1.0, 0.0, 0.0, 1.0, 0.0, 1.0, 1.0, 0.0, 0.0, 1.0, 0.0, 1.0, 1.0, 0.0, 0.0, 1.0, 0.0, 1.0, 1.0, 0.0, 0.0, 1.0, 0.0, 1.0, 1.0])
me_mesh_153.use_remesh_preserve_volume = False
me_mesh_153.use_remesh_preserve_attributes = False
me_mesh_153.use_mirror_vertex_groups = False
me_mesh_153.update()
me_cube_032 = bpy.data.meshes.new('Cube.032')
me_cube_032.from_pydata([(1.204, 0.8531, -2.734), (1.204, -2.1, -2.734), (-0.8655, -2.1, -2.734), (-0.8655, 0.8531, -2.734), (1.204, 0.8531, 1.065), (1.204, -1.113, 1.065), (-0.8655, -1.113, 1.065), (-0.8655, 0.8531, 1.065), (1.204, -1.17, -2.734), (-0.8655, -1.17, -2.734), (0.9552, -1.482, -4.837), (-0.4295, -1.482, -4.837), (-0.4295, -2.36, -4.203), (0.9552, -2.36, -4.203)], [], [(4, 7, 6, 5), (1, 5, 6, 2), (4, 0, 3, 7), (0, 8, 9, 3), (8, 4, 5), (1, 8, 5), (8, 0, 4), (9, 6, 7), (3, 9, 7), (9, 2, 6), (9, 8, 10, 11), (2, 9, 11, 12), (8, 1, 13, 10), (1, 2, 12, 13), (10, 13, 12, 11)])
_uv = me_cube_032.uv_layers.new(name='UVTex')
_uv.uv.foreach_set('vector', [0.0, 0.0, 1.0, 0.0, 1.0, 1.0, 0.0, 1.0, 0.0, 0.0, 1.0, 0.0, 1.0, 1.0, 0.0, 1.0, 0.0, 0.0, 1.0, 0.0, 1.0, 1.0, 0.0, 1.0, 0.0, 0.0, 0.5, 0.0, 0.5, 1.0, 0.0, 1.0, 0.0, 0.5, 1.0, 0.0, 1.0, 1.0, 0.0, 1.0, 0.0, 0.5, 1.0, 1.0, 0.0, 0.5, 0.0, 0.0, 1.0, 0.0, 0.0, 0.5, 1.0, 0.0, 1.0, 1.0, 0.0, 1.0, 0.0, 0.5, 1.0, 1.0, 0.0, 0.5, 0.0, 0.0, 1.0, 0.0, 0.0, 0.0, 1.0, 0.0, 1.0, 1.0, 0.0, 1.0, 0.0, 0.0, 1.0, 0.0, 1.0, 1.0, 0.0, 1.0, 0.0, 0.0, 1.0, 0.0, 1.0, 1.0, 0.0, 1.0, 0.0, 0.0, 1.0, 0.0, 1.0, 1.0, 0.0, 1.0, 0.0, 0.0, 1.0, 0.0, 1.0, 1.0, 0.0, 1.0])
me_cube_032.use_remesh_preserve_volume = False
me_cube_032.use_remesh_preserve_attributes = False
me_cube_032.use_mirror_vertex_groups = False
me_cube_032.update()
me_mesh_150 = bpy.data.meshes.new('Mesh.150')
me_mesh_150.from_pydata([(-0.2199, -0.3066, -0.001141), (-0.04035, -0.2529, -0.07742), (-0.04241, -0.3348, 0.2043), (-0.04241, -0.3348, 0.2043), (-0.2214, -0.3688, 0.2129), (-0.2199, -0.3066, -0.001141), (0.1385, -0.2241, -0.06776), (0.3168, -0.2203, 0.02786), (0.3153, -0.2825, 0.2419), (0.3153, -0.2825, 0.2419), (0.1365, -0.306, 0.214), (0.1385, -0.2241, -0.06776), (-0.05341, -0.3093, 0.4505), (-0.2091, -0.3396, 0.4604), (-0.1932, -0.4015, 0.3496), (-0.1932, -0.4015, 0.3496), (-0.03748, -0.3712, 0.3398), (-0.05341, -0.3093, 0.4505), (0.2685, -0.2628, 0.4862), (0.1131, -0.2825, 0.4595), (0.129, -0.3444, 0.3488), (0.129, -0.3444, 0.3488), (0.2844, -0.3247, 0.3754), (0.2685, -0.2628, 0.4862), (-0.05566, -0.1668, -0.05043), (-0.05349, -0.08794, -0.3265), (-0.03883, -0.1846, -0.3125), (-0.03883, -0.1846, -0.3125), (-0.04035, -0.2529, -0.07742), (-0.05566, -0.1668, -0.05043), (-0.2346, -0.1956, -0.06009), (-0.05566, -0.1668, -0.05043), (-0.04035, -0.2529, -0.07742), (-0.04035, -0.2529, -0.07742), (-0.2199, -0.3066, -0.001141), (-0.2346, -0.1956, -0.06009), (0.1258, -0.0591, -0.3168), (0.1232, -0.138, -0.04076), (0.1385, -0.2241, -0.06776), (0.1385, -0.2241, -0.06776), (0.1404, -0.1557, -0.3028), (0.1258, -0.0591, -0.3168), (0.1232, -0.138, -0.04076), (0.3021, -0.1092, -0.03109), (0.3168, -0.2203, 0.02786), (0.3168, -0.2203, 0.02786), (0.1385, -0.2241, -0.06776), (0.1232, -0.138, -0.04076), (-0.2367, -0.2828, 0.2399), (-0.2346, -0.1956, -0.06009), (-0.2199, -0.3066, -0.001141), (-0.2199, -0.3066, -0.001141), (-0.2214, -0.3688, 0.2129), (-0.2367, -0.2828, 0.2399), (0.3021, -0.1092, -0.03109), (0.2999, -0.1964, 0.2689), (0.3153, -0.2825, 0.2419), (0.3153, -0.2825, 0.2419), (0.3168, -0.2203, 0.02786), (0.3021, -0.1092, -0.03109), (-0.05771, -0.2487, 0.2313), (-0.2367, -0.2828, 0.2399), (-0.2091, -0.3396, 0.4604), (-0.2091, -0.3396, 0.4604), (-0.05341, -0.3093, 0.4505), (-0.05771, -0.2487, 0.2313), (0.2999, -0.1964, 0.2689), (0.1212, -0.2199, 0.241), (0.1131, -0.2825, 0.4595), (0.1131, -0.2825, 0.4595), (0.2685, -0.2628, 0.4862), (0.2999, -0.1964, 0.2689), (-0.2214, -0.3688, 0.2129), (-0.04241, -0.3348, 0.2043), (-0.03748, -0.3712, 0.3398), (-0.03748, -0.3712, 0.3398), (-0.1932, -0.4015, 0.3496), (-0.2214, -0.3688, 0.2129), (0.1365, -0.306, 0.214), (0.3153, -0.2825, 0.2419), (0.2844, -0.3247, 0.3754), (0.2844, -0.3247, 0.3754), (0.129, -0.3444, 0.3488), (0.1365, -0.306, 0.214), (-0.2367, -0.2828, 0.2399), (-0.2214, -0.3688, 0.2129), (-0.1932, -0.4015, 0.3496), (-0.1932, -0.4015, 0.3496), (-0.2091, -0.3396, 0.4604), (-0.2367, -0.2828, 0.2399), (-0.04241, -0.3348, 0.2043), (-0.05771, -0.2487, 0.2313), (-0.05341, -0.3093, 0.4505), (-0.05341, -0.3093, 0.4505), (-0.03748, -0.3712, 0.3398), (-0.04241, -0.3348, 0.2043), (0.1212, -0.2199, 0.241), (0.1365, -0.306, 0.214), (0.129, -0.3444, 0.3488), (0.129, -0.3444, 0.3488), (0.1131, -0.2825, 0.4595), (0.1212, -0.2199, 0.241), (0.3153, -0.2825, 0.2419), (0.2999, -0.1964, 0.2689), (0.2685, -0.2628, 0.4862), (0.2685, -0.2628, 0.4862), (0.2844, -0.3247, 0.3754), (0.3153, -0.2825, 0.2419), (0.1404, -0.1557, -0.3028), (0.1385, -0.2241, -0.06776), (0.1489, -0.283, -0.08479), (0.1489, -0.283, -0.08479), (0.1506, -0.2239, -0.2881), (0.1404, -0.1557, -0.3028), (-0.04035, -0.2529, -0.07742), (-0.03883, -0.1846, -0.3125), (-0.02867, -0.2527, -0.2978), (-0.02867, -0.2527, -0.2978), (-0.02996, -0.3118, -0.09446), (-0.04035, -0.2529, -0.07742), (-0.04241, -0.3348, 0.2043), (-0.04035, -0.2529, -0.07742), (-0.02996, -0.3118, -0.09446), (-0.02996, -0.3118, -0.09446), (-0.03201, -0.3936, 0.1873), (-0.04241, -0.3348, 0.2043), (0.1385, -0.2241, -0.06776), (0.1365, -0.306, 0.214), (0.1469, -0.3649, 0.1969), (0.1469, -0.3649, 0.1969), (0.1489, -0.283, -0.08479), (0.1385, -0.2241, -0.06776), (0.1365, -0.306, 0.214), (0.1469, -0.3649, 0.1969), (-0.03201, -0.3936, 0.1873), (-0.03201, -0.3936, 0.1873), (-0.0424, -0.3348, 0.2043), (0.1365, -0.306, 0.214), (-0.03883, -0.1846, -0.3125), (-0.02867, -0.2527, -0.2978), (0.1506, -0.2239, -0.2881), (0.1506, -0.2239, -0.2881), (0.1404, -0.1557, -0.3028), (-0.03883, -0.1846, -0.3125), (0.1212, -0.2199, 0.2409), (0.1365, -0.306, 0.214), (-0.0424, -0.3348, 0.2043), (-0.0424, -0.3348, 0.2043), (-0.05771, -0.2487, 0.2313), (0.1212, -0.2199, 0.2409)], [], [(0, 1, 2), (3, 4, 5), (6, 7, 8), (9, 10, 11), (12, 13, 14), (15, 16, 17), (18, 19, 20), (21, 22, 23), (24, 25, 26), (27, 28, 29), (30, 31, 32), (33, 34, 35), (36, 37, 38), (39, 40, 41), (42, 43, 44), (45, 46, 47), (48, 49, 50), (51, 52, 53), (54, 55, 56), (57, 58, 59), (60, 61, 62), (63, 64, 65), (66, 67, 68), (69, 70, 71), (72, 73, 74), (75, 76, 77), (78, 79, 80), (81, 82, 83), (84, 85, 86), (87, 88, 89), (90, 91, 92), (93, 94, 95), (96, 97, 98), (99, 100, 101), (102, 103, 104), (105, 106, 107), (108, 109, 110), (111, 112, 113), (114, 115, 116), (117, 118, 119), (120, 121, 122), (123, 124, 125), (126, 127, 128), (129, 130, 131), (134, 133, 132), (137, 136, 135), (140, 139, 138), (143, 142, 141), (146, 145, 144), (149, 148, 147), (25, 41, 40, 26)])
_uv = me_mesh_150.uv_layers.new(name='UVTex')
_uv.uv.foreach_set('vector', [0.0, 0.0, 1.0, 0.0, 1.0, 1.0, 0.0, 0.0, 1.0, 0.0, 1.0, 1.0, 0.0, 0.0, 1.0, 0.0, 1.0, 1.0, 0.0, 0.0, 1.0, 0.0, 1.0, 1.0, 0.0, 0.0, 1.0, 0.0, 1.0, 1.0, 0.0, 0.0, 1.0, 0.0, 1.0, 1.0, 0.0, 0.0, 1.0, 0.0, 1.0, 1.0, 0.0, 0.0, 1.0, 0.0, 1.0, 1.0, 0.0, 0.0, 1.0, 0.0, 1.0, 1.0, 0.0, 0.0, 1.0, 0.0, 1.0, 1.0, 0.0, 0.0, 1.0, 0.0, 1.0, 1.0, 0.0, 0.0, 1.0, 0.0, 1.0, 1.0, 0.0, 0.0, 1.0, 0.0, 1.0, 1.0, 0.0, 0.0, 1.0, 0.0, 1.0, 1.0, 0.0, 0.0, 1.0, 0.0, 1.0, 1.0, 0.0, 0.0, 1.0, 0.0, 1.0, 1.0, 0.0, 0.0, 1.0, 0.0, 1.0, 1.0, 0.0, 0.0, 1.0, 0.0, 1.0, 1.0, 0.0, 0.0, 1.0, 0.0, 1.0, 1.0, 0.0, 0.0, 1.0, 0.0, 1.0, 1.0, 0.0, 0.0, 1.0, 0.0, 1.0, 1.0, 0.0, 0.0, 1.0, 0.0, 1.0, 1.0, 0.0, 0.0, 1.0, 0.0, 1.0, 1.0, 0.0, 0.0, 1.0, 0.0, 1.0, 1.0, 0.0, 0.0, 1.0, 0.0, 1.0, 1.0, 0.0, 0.0, 1.0, 0.0, 1.0, 1.0, 0.0, 0.0, 1.0, 0.0, 1.0, 1.0, 0.0, 0.0, 1.0, 0.0, 1.0, 1.0, 0.0, 0.0, 1.0, 0.0, 1.0, 1.0, 0.0, 0.0, 1.0, 0.0, 1.0, 1.0, 0.0, 0.0, 1.0, 0.0, 1.0, 1.0, 0.0, 0.0, 1.0, 0.0, 1.0, 1.0, 0.0, 0.0, 1.0, 0.0, 1.0, 1.0, 0.0, 0.0, 1.0, 0.0, 1.0, 1.0, 0.0, 0.0, 1.0, 0.0, 1.0, 1.0, 0.0, 0.0, 1.0, 0.0, 1.0, 1.0, 0.0, 0.0, 1.0, 0.0, 1.0, 1.0, 0.0, 0.0, 1.0, 0.0, 1.0, 1.0, 0.0, 0.0, 1.0, 0.0, 1.0, 1.0, 0.0, 0.0, 1.0, 0.0, 1.0, 1.0, 0.0, 0.0, 1.0, 0.0, 1.0, 1.0, 0.0, 0.0, 1.0, 0.0, 1.0, 1.0, 0.0, 0.0, 1.0, 0.0, 1.0, 1.0, 0.0, 0.0, 1.0, 0.0, 1.0, 1.0, 0.0, 0.0, 1.0, 0.0, 1.0, 1.0, 0.0, 0.0, 1.0, 0.0, 1.0, 1.0, 0.0, 0.0, 1.0, 0.0, 1.0, 1.0, 0.0, 0.0, 1.0, 0.0, 1.0, 1.0, 0.0, 0.0, 1.0, 0.0, 1.0, 1.0, 0.0, 0.0, 1.0, 0.0, 1.0, 1.0, 0.0, 0.0, 0.0, 1.0, 1.0, 1.0, 1.0, 0.0])
me_mesh_150.use_remesh_preserve_volume = False
me_mesh_150.use_remesh_preserve_attributes = False
me_mesh_150.use_mirror_vertex_groups = False
me_mesh_150.update()
me_cube_014 = bpy.data.meshes.new('Cube.014')
me_cube_014.from_pydata([(0.8701, 0.4163, -1.0), (0.8701, -0.5844, -1.0), (-0.8701, -0.5844, -1.0), (-0.8701, 0.4163, -1.0), (1.085, 0.4207, -0.005939), (1.085, -0.5954, -0.005939), (-1.085, -0.5954, -0.005939), (-1.085, 0.4207, -0.005939), (1.082, 0.3239, 0.8258), (-1.082, 0.3239, 0.8258), (-1.082, -0.5904, 0.8258), (1.082, -0.5904, 0.8258)], [], [(0, 1, 2, 3), (0, 4, 5, 1), (1, 5, 6, 2), (2, 6, 7, 3), (4, 0, 3, 7), (4, 7, 9, 8), (7, 6, 10, 9), (6, 5, 11, 10), (5, 4, 8, 11), (8, 9, 10, 11)])
_uv = me_cube_014.uv_layers.new(name='UVTex')
_uv.uv.foreach_set('vector', [0.0, 0.0, 1.0, 0.0, 1.0, 1.0, 0.0, 1.0, 0.9922, -1.0, 1.0, 0.5445, 0.0, 0.5445, 0.0, -1.0, 2.0, -1.0, 2.0, 0.5078, -1.0, 0.5078, -1.0, -1.0, 0.0, -1.0, 8.112e-07, 0.5445, 1.0, 0.5445, 0.9922, -1.0, -1.008, 0.6328, -1.008, -1.008, 2.008, -1.008, 2.008, 0.6328, -1.008, 0.6328, 2.008, 0.6328, 2.0, 2.008, -1.0, 2.008, 1.0, 0.5445, 8.112e-07, 0.5445, 0.007812, 2.0, 1.0, 2.0, -1.0, 0.5078, 2.0, 0.5078, 1.992, 2.0, -0.9922, 2.0, 0.0, 0.5445, 1.0, 0.5445, 1.0, 2.0, 0.007812, 2.0, 0.0, 0.0, 1.0, 0.0, 1.0, 1.0, 0.0, 1.0])
me_cube_014.use_remesh_preserve_volume = False
me_cube_014.use_remesh_preserve_attributes = False
me_cube_014.use_mirror_vertex_groups = False
me_cube_014.update()
me_cube_013 = bpy.data.meshes.new('Cube.013')
me_cube_013.from_pydata([(0.7853, 0.4707, -0.9395), (0.7853, -0.7234, -0.9395), (-0.7853, -0.7234, -0.9395), (-0.7853, 0.4707, -0.9395), (1.085, 0.6625, 0.0908), (1.085, -0.7345, 0.0908), (-1.085, -0.7345, 0.0908), (-1.085, 0.6625, 0.0908), (0.8817, 0.469, 1.237), (-0.8818, 0.469, 1.237), (-0.8818, -0.6871, 1.237), (0.8817, -0.6871, 1.237)], [], [(0, 1, 2, 3), (0, 4, 5, 1), (1, 5, 6, 2), (2, 6, 7, 3), (4, 0, 3, 7), (4, 7, 9, 8), (7, 6, 10, 9), (6, 5, 11, 10), (5, 4, 8, 11), (8, 9, 10, 11)])
_uv = me_cube_013.uv_layers.new(name='UVTex')
_uv.uv.foreach_set('vector', [0.0, 0.0, 1.0, 0.0, 1.0, 1.0, 0.0, 1.0, 0.9922, -1.0, 1.0, 0.5445, 0.0, 0.5445, 0.0, -1.0, 2.0, -1.0, 2.0, 0.5078, -1.0, 0.5078, -1.0, -1.0, 0.0, -1.0, 8.112e-07, 0.5445, 1.0, 0.5445, 0.9922, -1.0, -1.008, 0.6328, -1.008, -1.008, 2.008, -1.008, 2.008, 0.6328, -1.008, 0.6328, 2.008, 0.6328, 2.0, 2.008, -1.0, 2.008, 1.0, 0.5445, 8.112e-07, 0.5445, 0.007812, 2.0, 1.0, 2.0, -1.0, 0.5078, 2.0, 0.5078, 1.992, 2.0, -0.9922, 2.0, 0.0, 0.5445, 1.0, 0.5445, 1.0, 2.0, 0.007812, 2.0, 0.0, 0.0, 1.0, 0.0, 1.0, 1.0, 0.0, 1.0])
me_cube_013.use_remesh_preserve_volume = False
me_cube_013.use_remesh_preserve_attributes = False
me_cube_013.use_mirror_vertex_groups = False
me_cube_013.update()
me_mesh_133 = bpy.data.meshes.new('Mesh.133')
me_mesh_133.from_pydata([(-0.1645, -0.2211, -0.364), (-0.04904, -0.003134, -0.3952), (0.09646, -0.07759, -0.3768), (0.09646, -0.07759, -0.3768), (-0.01904, -0.2956, -0.3456), (-0.1645, -0.2211, -0.364), (-0.08726, 0.1518, 0.376), (0.06487, 0.07393, 0.3952), (0.1645, 0.2051, 0.331), (0.1645, 0.2051, 0.331), (-0.009399, 0.2956, 0.3121), (-0.08726, 0.1518, 0.376), (-0.1645, -0.2211, -0.364), (-0.01904, -0.2956, -0.3456), (0.0106, -0.1761, -0.09664), (0.0106, -0.1761, -0.09664), (-0.1349, -0.1017, -0.115), (-0.1645, -0.2211, -0.364), (-0.154, -0.1156, -0.0998), (0.007423, -0.1983, -0.07941), (0.06487, 0.07393, 0.3952), (0.06487, 0.07393, 0.3952), (-0.08726, 0.1518, 0.376), (-0.154, -0.1156, -0.0998), (-0.01904, -0.2956, -0.3456), (0.09646, -0.07759, -0.3768), (0.06492, -0.08114, -0.1418), (0.06492, -0.08114, -0.1418), (0.0106, -0.1761, -0.09664), (-0.01904, -0.2956, -0.3456), (0.007423, -0.1983, -0.07941), (0.07842, -0.06362, -0.1429), (0.1645, 0.2051, 0.331), (0.1645, 0.2051, 0.331), (0.06487, 0.07393, 0.3952), (0.007423, -0.1983, -0.07941), (0.09646, -0.07759, -0.3768), (-0.04904, -0.003134, -0.3952), (-0.08057, -0.006679, -0.1602), (-0.08057, -0.006679, -0.1602), (0.06492, -0.08114, -0.1418), (0.09646, -0.07759, -0.3768), (0.07842, -0.06362, -0.1429), (-0.07389, 0.01433, -0.1621), (-0.009399, 0.2956, 0.3121), (-0.009399, 0.2956, 0.3121), (0.1645, 0.2051, 0.331), (0.07842, -0.06362, -0.1429), (-0.04904, -0.003134, -0.3952), (-0.1645, -0.2211, -0.364), (-0.1349, -0.1017, -0.115), (-0.1349, -0.1017, -0.115), (-0.08057, -0.006679, -0.1602), (-0.04904, -0.003134, -0.3952), (-0.07389, 0.01433, -0.1621), (-0.154, -0.1156, -0.0998), (-0.08726, 0.1518, 0.376), (-0.08726, 0.1518, 0.376), (-0.009399, 0.2956, 0.3121), (-0.07389, 0.01433, -0.1621)], [], [(0, 1, 2), (3, 4, 5), (6, 7, 8), (9, 10, 11), (12, 13, 14), (15, 16, 17), (18, 19, 20), (21, 22, 23), (24, 25, 26), (27, 28, 29), (30, 31, 32), (33, 34, 35), (36, 37, 38), (39, 40, 41), (42, 43, 44), (45, 46, 47), (48, 49, 50), (51, 52, 53), (54, 55, 56), (57, 58, 59)])
_uv = me_mesh_133.uv_layers.new(name='UVTex')
_uv.uv.foreach_set('vector', [0.0, 0.0, 1.0, 0.0, 1.0, 1.0, 0.0, 0.0, 1.0, 0.0, 1.0, 1.0, 0.0, 0.0, 1.0, 0.0, 1.0, 1.0, 0.0, 0.0, 1.0, 0.0, 1.0, 1.0, 0.0, 0.0, 1.0, 0.0, 1.0, 1.0, 0.0, 0.0, 1.0, 0.0, 1.0, 1.0, 0.0, 0.0, 1.0, 0.0, 1.0, 1.0, 0.0, 0.0, 1.0, 0.0, 1.0, 1.0, 0.0, 0.0, 1.0, 0.0, 1.0, 1.0, 0.0, 0.0, 1.0, 0.0, 1.0, 1.0, 0.0, 0.0, 1.0, 0.0, 1.0, 1.0, 0.0, 0.0, 1.0, 0.0, 1.0, 1.0, 0.0, 0.0, 1.0, 0.0, 1.0, 1.0, 0.0, 0.0, 1.0, 0.0, 1.0, 1.0, 0.0, 0.0, 1.0, 0.0, 1.0, 1.0, 0.0, 0.0, 1.0, 0.0, 1.0, 1.0, 0.0, 0.0, 1.0, 0.0, 1.0, 1.0, 0.0, 0.0, 1.0, 0.0, 1.0, 1.0, 0.0, 0.0, 1.0, 0.0, 1.0, 1.0, 0.0, 0.0, 1.0, 0.0, 1.0, 1.0])
me_mesh_133.use_remesh_preserve_volume = False
me_mesh_133.use_remesh_preserve_attributes = False
me_mesh_133.use_mirror_vertex_groups = False
me_mesh_133.update()
me_mesh_136 = bpy.data.meshes.new('Mesh.136')
me_mesh_136.from_pydata([(-0.0251, 0.02385, -0.1987), (0.02471, 0.1305, -0.1774), (0.1356, 0.07477, -0.1576), (0.1356, 0.07477, -0.1576), (0.08577, -0.03188, -0.1789), (-0.0251, 0.02385, -0.1987), (-0.1356, -0.07477, 0.1425), (-0.02471, -0.1305, 0.1623), (0.06073, 0.05243, 0.1987), (0.06073, 0.05243, 0.1987), (-0.05014, 0.1082, 0.1789), (-0.1356, -0.07477, 0.1425), (-0.0251, 0.02385, -0.1987), (0.08577, -0.03188, -0.1789), (-0.02471, -0.1305, 0.1623), (-0.02471, -0.1305, 0.1623), (-0.1356, -0.07477, 0.1425), (-0.0251, 0.02385, -0.1987), (0.08577, -0.03188, -0.1789), (0.1356, 0.07477, -0.1576), (0.06073, 0.05243, 0.1987), (0.06073, 0.05243, 0.1987), (-0.02471, -0.1305, 0.1623), (0.08577, -0.03188, -0.1789), (0.1356, 0.07477, -0.1576), (0.02471, 0.1305, -0.1774), (-0.05014, 0.1082, 0.1789), (-0.05014, 0.1082, 0.1789), (0.06073, 0.05243, 0.1987), (0.1356, 0.07477, -0.1576), (0.02471, 0.1305, -0.1774), (-0.0251, 0.02385, -0.1987), (-0.1356, -0.07477, 0.1425), (-0.1356, -0.07477, 0.1425), (-0.05014, 0.1082, 0.1789), (0.02471, 0.1305, -0.1774)], [], [(0, 1, 2), (3, 4, 5), (6, 7, 8), (9, 10, 11), (12, 13, 14), (15, 16, 17), (18, 19, 20), (21, 22, 23), (24, 25, 26), (27, 28, 29), (30, 31, 32), (33, 34, 35)])
_uv = me_mesh_136.uv_layers.new(name='UVTex')
_uv.uv.foreach_set('vector', [0.0, 0.0, 1.0, 0.0, 1.0, 1.0, 0.0, 0.0, 1.0, 0.0, 1.0, 1.0, 0.0, 0.0, 1.0, 0.0, 1.0, 1.0, 0.0, 0.0, 1.0, 0.0, 1.0, 1.0, 0.0, 0.0, 1.0, 0.0, 1.0, 1.0, 0.0, 0.0, 1.0, 0.0, 1.0, 1.0, 0.0, 0.0, 1.0, 0.0, 1.0, 1.0, 0.0, 0.0, 1.0, 0.0, 1.0, 1.0, 0.0, 0.0, 1.0, 0.0, 1.0, 1.0, 0.0, 0.0, 1.0, 0.0, 1.0, 1.0, 0.0, 0.0, 1.0, 0.0, 1.0, 1.0, 0.0, 0.0, 1.0, 0.0, 1.0, 1.0])
me_mesh_136.use_remesh_preserve_volume = False
me_mesh_136.use_remesh_preserve_attributes = False
me_mesh_136.use_mirror_vertex_groups = False
me_mesh_136.update()
me_mesh_140 = bpy.data.meshes.new('Mesh.140')
me_mesh_140.from_pydata([(-0.3338, -0.03124, -0.1217), (0.08665, -0.09171, 0.3437), (0.3439, 0.05298, 0.0005875), (0.3439, 0.05298, 0.0005875), (-0.01534, 0.1047, -0.3971), (-0.3338, -0.03124, -0.1217), (-0.3439, 0.02611, -0.1051), (-0.02546, 0.162, -0.3805), (0.3338, 0.1103, 0.01718), (0.3338, 0.1103, 0.01718), (0.07653, -0.03437, 0.3603), (-0.3439, 0.02611, -0.1051), (-0.3338, -0.03124, -0.1217), (-0.01534, 0.1047, -0.3971), (-0.02546, 0.162, -0.3805), (-0.02546, 0.162, -0.3805), (-0.3439, 0.02611, -0.1051), (-0.3338, -0.03124, -0.1217), (-0.01534, 0.1047, -0.3971), (0.3439, 0.05298, 0.0005875), (0.3338, 0.1103, 0.01718), (0.3338, 0.1103, 0.01718), (-0.02546, 0.162, -0.3805), (-0.01534, 0.1047, -0.3971), (0.3439, 0.05298, 0.0005875), (0.08665, -0.09171, 0.3437), (0.07653, -0.03437, 0.3603), (0.07653, -0.03437, 0.3603), (0.3338, 0.1103, 0.01718), (0.3439, 0.05298, 0.0005875), (-0.2512, -0.162, 0.3805), (-0.2967, -0.1554, 0.3301), (-0.3068, -0.0981, 0.3467), (-0.3068, -0.0981, 0.3467), (-0.2613, -0.1047, 0.3971), (-0.2512, -0.162, 0.3805), (0.08665, -0.09171, 0.3437), (-0.3338, -0.03124, -0.1217), (-0.3096, -0.09321, 0.1072), (-0.3096, -0.09321, 0.1072), (-0.1445, -0.117, 0.29), (0.08665, -0.09171, 0.3437), (-0.3439, 0.02611, -0.1051), (0.07653, -0.03437, 0.3603), (-0.1546, -0.05962, 0.3065), (-0.1546, -0.05962, 0.3065), (-0.3197, -0.03587, 0.1238), (-0.3439, 0.02611, -0.1051), (-0.3338, -0.03124, -0.1217), (-0.3439, 0.02611, -0.1051), (-0.3197, -0.03587, 0.1238), (-0.3197, -0.03587, 0.1238), (-0.3096, -0.09321, 0.1072), (-0.3338, -0.03124, -0.1217), (0.07653, -0.03437, 0.3603), (0.08665, -0.09171, 0.3437), (-0.1445, -0.117, 0.29), (-0.1445, -0.117, 0.29), (-0.1546, -0.05962, 0.3065), (0.07653, -0.03437, 0.3603), (-0.1445, -0.117, 0.29), (-0.3096, -0.09321, 0.1072), (-0.2967, -0.1554, 0.3301), (-0.2967, -0.1554, 0.3301), (-0.2512, -0.162, 0.3805), (-0.1445, -0.117, 0.29), (-0.3096, -0.09321, 0.1072), (-0.3197, -0.03587, 0.1238), (-0.3068, -0.0981, 0.3467), (-0.3068, -0.0981, 0.3467), (-0.2967, -0.1554, 0.3301), (-0.3096, -0.09321, 0.1072), (-0.3197, -0.03587, 0.1238), (-0.1546, -0.05962, 0.3065), (-0.2613, -0.1047, 0.3971), (-0.2613, -0.1047, 0.3971), (-0.3068, -0.0981, 0.3467), (-0.3197, -0.03587, 0.1238), (-0.1546, -0.05962, 0.3065), (-0.1445, -0.117, 0.29), (-0.2512, -0.162, 0.3805), (-0.2512, -0.162, 0.3805), (-0.2613, -0.1047, 0.3971), (-0.1546, -0.05962, 0.3065)], [], [(0, 2, 1), (3, 5, 4), (6, 8, 7), (9, 11, 10), (12, 14, 13), (15, 17, 16), (18, 20, 19), (21, 23, 22), (24, 26, 25), (27, 29, 28), (30, 32, 31), (33, 35, 34), (36, 38, 37), (39, 41, 40), (42, 44, 43), (45, 47, 46), (48, 50, 49), (51, 53, 52), (54, 56, 55), (57, 59, 58), (60, 62, 61), (63, 65, 64), (66, 68, 67), (69, 71, 70), (72, 74, 73), (75, 77, 76), (78, 80, 79), (81, 83, 82)])
_uv = me_mesh_140.uv_layers.new(name='UVTex')
_uv.uv.foreach_set('vector', [0.0, 0.0, 1.0, 1.0, 1.0, 0.0, 0.0, 0.0, 1.0, 1.0, 1.0, 0.0, 0.0, 0.0, 1.0, 1.0, 1.0, 0.0, 0.0, 0.0, 1.0, 1.0, 1.0, 0.0, 0.0, 0.0, 1.0, 1.0, 1.0, 0.0, 0.0, 0.0, 1.0, 1.0, 1.0, 0.0, 0.0, 0.0, 1.0, 1.0, 1.0, 0.0, 0.0, 0.0, 1.0, 1.0, 1.0, 0.0, 0.0, 0.0, 1.0, 1.0, 1.0, 0.0, 0.0, 0.0, 1.0, 1.0, 1.0, 0.0, 0.0, 0.0, 1.0, 1.0, 1.0, 0.0, 0.0, 0.0, 1.0, 1.0, 1.0, 0.0, 0.0, 0.0, 1.0, 1.0, 1.0, 0.0, 0.0, 0.0, 1.0, 1.0, 1.0, 0.0, 0.0, 0.0, 1.0, 1.0, 1.0, 0.0, 0.0, 0.0, 1.0, 1.0, 1.0, 0.0, 0.0, 0.0, 1.0, 1.0, 1.0, 0.0, 0.0, 0.0, 1.0, 1.0, 1.0, 0.0, 0.0, 0.0, 1.0, 1.0, 1.0, 0.0, 0.0, 0.0, 1.0, 1.0, 1.0, 0.0, 0.0, 0.0, 1.0, 1.0, 1.0, 0.0, 0.0, 0.0, 1.0, 1.0, 1.0, 0.0, 0.0, 0.0, 1.0, 1.0, 1.0, 0.0, 0.0, 0.0, 1.0, 1.0, 1.0, 0.0, 0.0, 0.0, 1.0, 1.0, 1.0, 0.0, 0.0, 0.0, 1.0, 1.0, 1.0, 0.0, 0.0, 0.0, 1.0, 1.0, 1.0, 0.0, 0.0, 0.0, 1.0, 1.0, 1.0, 0.0])
me_mesh_140.use_remesh_preserve_volume = False
me_mesh_140.use_remesh_preserve_attributes = False
me_mesh_140.use_mirror_vertex_groups = False
me_mesh_140.update()
me_mesh_141 = bpy.data.meshes.new('Mesh.141')
me_mesh_141.from_pydata([(-0.3654, -0.1034, 0.008807), (-0.00866, -0.1547, 0.4037), (0.3736, 0.07432, -0.1546), (0.3736, 0.07432, -0.1546), (0.1364, 0.1084, -0.417), (-0.3654, -0.1034, 0.008807), (-0.3736, -0.05712, 0.02219), (0.1282, 0.1547, -0.4037), (0.3654, 0.1206, -0.1412), (0.3654, 0.1206, -0.1412), (-0.01682, -0.1084, 0.417), (-0.3736, -0.05712, 0.02219), (-0.3654, -0.1034, 0.008807), (0.1364, 0.1084, -0.417), (0.1282, 0.1547, -0.4037), (0.1282, 0.1547, -0.4037), (-0.3736, -0.05712, 0.02219), (-0.3654, -0.1034, 0.008807), (0.1364, 0.1084, -0.417), (0.3736, 0.07432, -0.1546), (0.3654, 0.1206, -0.1412), (0.3654, 0.1206, -0.1412), (0.1282, 0.1547, -0.4037), (0.1364, 0.1084, -0.417), (0.3736, 0.07432, -0.1546), (-0.00866, -0.1547, 0.4037), (-0.01682, -0.1084, 0.417), (-0.01682, -0.1084, 0.417), (0.3654, 0.1206, -0.1412), (0.3736, 0.07432, -0.1546), (-0.00866, -0.1547, 0.4037), (-0.3654, -0.1034, 0.008807), (-0.3736, -0.05712, 0.02219), (-0.3736, -0.05712, 0.02219), (-0.01682, -0.1084, 0.417), (-0.00866, -0.1547, 0.4037)], [], [(0, 2, 1), (3, 5, 4), (6, 8, 7), (9, 11, 10), (12, 14, 13), (15, 17, 16), (18, 20, 19), (21, 23, 22), (24, 26, 25), (27, 29, 28), (30, 32, 31), (33, 35, 34)])
_uv = me_mesh_141.uv_layers.new(name='UVTex')
_uv.uv.foreach_set('vector', [0.0, 0.0, 1.0, 1.0, 1.0, 0.0, 0.0, 0.0, 1.0, 1.0, 1.0, 0.0, 0.0, 0.0, 1.0, 1.0, 1.0, 0.0, 0.0, 0.0, 1.0, 1.0, 1.0, 0.0, 0.0, 0.0, 1.0, 1.0, 1.0, 0.0, 0.0, 0.0, 1.0, 1.0, 1.0, 0.0, 0.0, 0.0, 1.0, 1.0, 1.0, 0.0, 0.0, 0.0, 1.0, 1.0, 1.0, 0.0, 0.0, 0.0, 1.0, 1.0, 1.0, 0.0, 0.0, 0.0, 1.0, 1.0, 1.0, 0.0, 0.0, 0.0, 1.0, 1.0, 1.0, 0.0, 0.0, 0.0, 1.0, 1.0, 1.0, 0.0])
me_mesh_141.use_remesh_preserve_volume = False
me_mesh_141.use_remesh_preserve_attributes = False
me_mesh_141.use_mirror_vertex_groups = False
me_mesh_141.update()
me_mesh_142 = bpy.data.meshes.new('Mesh.142')
me_mesh_142.from_pydata([(0.3446, 0.05266, -0.09999), (-0.08235, -0.1441, 0.3196), (-0.3344, -0.08136, -0.05097), (-0.3344, -0.08136, -0.05097), (0.03034, 0.08678, -0.4095), (0.3446, 0.05266, -0.09999), (0.3344, 0.11, -0.08339), (0.02022, 0.1441, -0.3929), (-0.3446, -0.02402, -0.03437), (-0.3446, -0.02402, -0.03437), (-0.09247, -0.08678, 0.3362), (0.3344, 0.11, -0.08339), (0.3446, 0.05266, -0.09999), (0.03034, 0.08678, -0.4095), (0.02022, 0.1441, -0.3929), (0.02022, 0.1441, -0.3929), (0.3344, 0.11, -0.08339), (0.3446, 0.05266, -0.09999), (0.03034, 0.08678, -0.4095), (-0.3344, -0.08136, -0.05097), (-0.3446, -0.02402, -0.03437), (-0.3446, -0.02402, -0.03437), (0.02022, 0.1441, -0.3929), (0.03034, 0.08678, -0.4095), (-0.3344, -0.08136, -0.05097), (-0.08235, -0.1441, 0.3196), (-0.09247, -0.08678, 0.3362), (-0.09247, -0.08678, 0.3362), (-0.3446, -0.02402, -0.03437), (-0.3344, -0.08136, -0.05097), (0.2547, -0.1058, 0.3929), (0.3009, -0.08453, 0.3475), (0.2908, -0.02719, 0.3641), (0.2908, -0.02719, 0.3641), (0.2446, -0.0485, 0.4095), (0.2547, -0.1058, 0.3929), (-0.08235, -0.1441, 0.3196), (0.3446, 0.05266, -0.09999), (0.3171, -0.01763, 0.1261), (0.3171, -0.01763, 0.1261), (0.1494, -0.09491, 0.2909), (-0.08235, -0.1441, 0.3196), (0.3344, 0.11, -0.08339), (-0.09247, -0.08678, 0.3362), (0.1393, -0.03757, 0.3075), (0.1393, -0.03757, 0.3075), (0.3069, 0.03971, 0.1427), (0.3344, 0.11, -0.08339), (0.3446, 0.05266, -0.09999), (0.3344, 0.11, -0.08339), (0.3069, 0.03971, 0.1427), (0.3069, 0.03971, 0.1427), (0.3171, -0.01763, 0.1261), (0.3446, 0.05266, -0.09999), (-0.09247, -0.08678, 0.3362), (-0.08235, -0.1441, 0.3196), (0.1494, -0.09491, 0.2909), (0.1494, -0.09491, 0.2909), (0.1393, -0.03757, 0.3075), (-0.09247, -0.08678, 0.3362), (0.1494, -0.09491, 0.2909), (0.3171, -0.01763, 0.1261), (0.3009, -0.08453, 0.3475), (0.3009, -0.08453, 0.3475), (0.2547, -0.1058, 0.3929), (0.1494, -0.09491, 0.2909), (0.3171, -0.01763, 0.1261), (0.3069, 0.03971, 0.1427), (0.2908, -0.02719, 0.3641), (0.2908, -0.02719, 0.3641), (0.3009, -0.08453, 0.3475), (0.3171, -0.01763, 0.1261), (0.3069, 0.03971, 0.1427), (0.1393, -0.03757, 0.3075), (0.2446, -0.0485, 0.4095), (0.2446, -0.0485, 0.4095), (0.2908, -0.02719, 0.3641), (0.3069, 0.03971, 0.1427), (0.1393, -0.03757, 0.3075), (0.1494, -0.09491, 0.2909), (0.2547, -0.1058, 0.3929), (0.2547, -0.1058, 0.3929), (0.2446, -0.0485, 0.4095), (0.1393, -0.03757, 0.3075)], [], [(0, 1, 2), (3, 4, 5), (6, 7, 8), (9, 10, 11), (12, 13, 14), (15, 16, 17), (18, 19, 20), (21, 22, 23), (24, 25, 26), (27, 28, 29), (30, 31, 32), (33, 34, 35), (36, 37, 38), (39, 40, 41), (42, 43, 44), (45, 46, 47), (48, 49, 50), (51, 52, 53), (54, 55, 56), (57, 58, 59), (60, 61, 62), (63, 64, 65), (66, 67, 68), (69, 70, 71), (72, 73, 74), (75, 76, 77), (78, 79, 80), (81, 82, 83)])
_uv = me_mesh_142.uv_layers.new(name='UVTex')
_uv.uv.foreach_set('vector', [0.0, 0.0, 1.0, 0.0, 1.0, 1.0, 0.0, 0.0, 1.0, 0.0, 1.0, 1.0, 0.0, 0.0, 1.0, 0.0, 1.0, 1.0, 0.0, 0.0, 1.0, 0.0, 1.0, 1.0, 0.0, 0.0, 1.0, 0.0, 1.0, 1.0, 0.0, 0.0, 1.0, 0.0, 1.0, 1.0, 0.0, 0.0, 1.0, 0.0, 1.0, 1.0, 0.0, 0.0, 1.0, 0.0, 1.0, 1.0, 0.0, 0.0, 1.0, 0.0, 1.0, 1.0, 0.0, 0.0, 1.0, 0.0, 1.0, 1.0, 0.0, 0.0, 1.0, 0.0, 1.0, 1.0, 0.0, 0.0, 1.0, 0.0, 1.0, 1.0, 0.0, 0.0, 1.0, 0.0, 1.0, 1.0, 0.0, 0.0, 1.0, 0.0, 1.0, 1.0, 0.0, 0.0, 1.0, 0.0, 1.0, 1.0, 0.0, 0.0, 1.0, 0.0, 1.0, 1.0, 0.0, 0.0, 1.0, 0.0, 1.0, 1.0, 0.0, 0.0, 1.0, 0.0, 1.0, 1.0, 0.0, 0.0, 1.0, 0.0, 1.0, 1.0, 0.0, 0.0, 1.0, 0.0, 1.0, 1.0, 0.0, 0.0, 1.0, 0.0, 1.0, 1.0, 0.0, 0.0, 1.0, 0.0, 1.0, 1.0, 0.0, 0.0, 1.0, 0.0, 1.0, 1.0, 0.0, 0.0, 1.0, 0.0, 1.0, 1.0, 0.0, 0.0, 1.0, 0.0, 1.0, 1.0, 0.0, 0.0, 1.0, 0.0, 1.0, 1.0, 0.0, 0.0, 1.0, 0.0, 1.0, 1.0, 0.0, 0.0, 1.0, 0.0, 1.0, 1.0])
me_mesh_142.use_remesh_preserve_volume = False
me_mesh_142.use_remesh_preserve_attributes = False
me_mesh_142.use_mirror_vertex_groups = False
me_mesh_142.update()
me_mesh_143 = bpy.data.meshes.new('Mesh.143')
me_mesh_143.from_pydata([(0.3721, 0.03464, 0.05517), (0.009877, -0.1323, 0.4112), (-0.3639, -0.02491, -0.1879), (-0.3639, -0.02491, -0.1879), (-0.1231, 0.08607, -0.4246), (0.3721, 0.03464, 0.05517), (0.3639, 0.08088, 0.06855), (-0.1313, 0.1323, -0.4112), (-0.3721, 0.02133, -0.1745), (-0.3721, 0.02133, -0.1745), (0.001716, -0.08607, 0.4246), (0.3639, 0.08088, 0.06855), (0.3721, 0.03464, 0.05517), (-0.1231, 0.08607, -0.4246), (-0.1313, 0.1323, -0.4112), (-0.1313, 0.1323, -0.4112), (0.3639, 0.08088, 0.06855), (0.3721, 0.03464, 0.05517), (-0.1231, 0.08607, -0.4246), (-0.3639, -0.02491, -0.1879), (-0.3721, 0.02133, -0.1745), (-0.3721, 0.02133, -0.1745), (-0.1313, 0.1323, -0.4112), (-0.1231, 0.08607, -0.4246), (-0.3639, -0.02491, -0.1879), (0.009877, -0.1323, 0.4112), (0.001716, -0.08607, 0.4246), (0.001716, -0.08607, 0.4246), (-0.3721, 0.02133, -0.1745), (-0.3639, -0.02491, -0.1879), (0.009877, -0.1323, 0.4112), (0.3721, 0.03464, 0.05517), (0.3639, 0.08088, 0.06855), (0.3639, 0.08088, 0.06855), (0.001716, -0.08607, 0.4246), (0.009877, -0.1323, 0.4112)], [], [(0, 1, 2), (3, 4, 5), (6, 7, 8), (9, 10, 11), (12, 13, 14), (15, 16, 17), (18, 19, 20), (21, 22, 23), (24, 25, 26), (27, 28, 29), (30, 31, 32), (33, 34, 35)])
_uv = me_mesh_143.uv_layers.new(name='UVTex')
_uv.uv.foreach_set('vector', [0.0, 0.0, 1.0, 0.0, 1.0, 1.0, 0.0, 0.0, 1.0, 0.0, 1.0, 1.0, 0.0, 0.0, 1.0, 0.0, 1.0, 1.0, 0.0, 0.0, 1.0, 0.0, 1.0, 1.0, 0.0, 0.0, 1.0, 0.0, 1.0, 1.0, 0.0, 0.0, 1.0, 0.0, 1.0, 1.0, 0.0, 0.0, 1.0, 0.0, 1.0, 1.0, 0.0, 0.0, 1.0, 0.0, 1.0, 1.0, 0.0, 0.0, 1.0, 0.0, 1.0, 1.0, 0.0, 0.0, 1.0, 0.0, 1.0, 1.0, 0.0, 0.0, 1.0, 0.0, 1.0, 1.0, 0.0, 0.0, 1.0, 0.0, 1.0, 1.0])
me_mesh_143.use_remesh_preserve_volume = False
me_mesh_143.use_remesh_preserve_attributes = False
me_mesh_143.use_mirror_vertex_groups = False
me_mesh_143.update()
arm_testarm = bpy.data.armatures.new('testArm')  # bones are not reproduced
arm_controlrig = bpy.data.armatures.new('controlRig')  # bones are not reproduced

# ---- objects
ob_exportarm = bpy.data.objects.new('exportArm', arm_testarm)
ob_r_inner_wing = bpy.data.objects.new('R Inner Wing ', None)
ob_r_outer_wing = bpy.data.objects.new('R Outer Wing', None)
ob_l_inner_wing = bpy.data.objects.new('L Inner Wing', None)
ob_l_outer_wing = bpy.data.objects.new('L Outer Wing', None)
ob_pelvis = bpy.data.objects.new('pelvis', me_mesh_120)
ob_controlrig = bpy.data.objects.new('controlRig', arm_controlrig)
ob_x_026 = bpy.data.objects.new('x.026', me_cube_016)
ob_hand_right_003 = bpy.data.objects.new('hand_right.003', me_cube_026)
ob_x_027 = bpy.data.objects.new('x.027', me_cube_025)
ob_x_028 = bpy.data.objects.new('x.028', me_cube_023)
ob_upperarm_right_004 = bpy.data.objects.new('upperarm_right.004', me_cube_024)
ob_x_014 = bpy.data.objects.new('x.014', me_cube_022)
ob_x_021 = bpy.data.objects.new('x.021', me_cube_015)
ob_x_020 = bpy.data.objects.new('x.020', me_cube_020)
ob_x_022 = bpy.data.objects.new('x.022', me_cube_018)
ob_x_019 = bpy.data.objects.new('x.019', me_cube_021)
ob_x_023 = bpy.data.objects.new('x.023', me_cube_019)
ob_x_017 = bpy.data.objects.new('x.017', me_cube_035)
ob_x_018 = bpy.data.objects.new('x.018', me_cube_034)
ob_x_012 = bpy.data.objects.new('x.012', me_cube_033)
ob_x_025 = bpy.data.objects.new('x.025', me_cube_017)
ob_x_005 = bpy.data.objects.new('x.005', me_cube_028)
ob_x_006 = bpy.data.objects.new('x.006', me_mesh_154)
ob_x_007 = bpy.data.objects.new('x.007', me_cube_031)
ob_x_002 = bpy.data.objects.new('x.002', me_cube_027)
ob_x_001 = bpy.data.objects.new('x.001', me_cube_029)
ob_x = bpy.data.objects.new('x', me_cube_030)
ob_x_008 = bpy.data.objects.new('x.008', me_mesh_153)
ob_x_009 = bpy.data.objects.new('x.009', me_cube_032)
ob_x_016 = bpy.data.objects.new('x.016', me_mesh_150)
ob_x_024 = bpy.data.objects.new('x.024', me_cube_014)
ob_chest_armor_004 = bpy.data.objects.new('chest_armor.004', me_cube_013)
ob_x_003 = bpy.data.objects.new('x.003', me_mesh_133)
ob_x_004 = bpy.data.objects.new('x.004', me_mesh_136)
ob_x_015 = bpy.data.objects.new('x.015', me_mesh_140)
ob_x_013 = bpy.data.objects.new('x.013', me_mesh_141)
ob_x_011 = bpy.data.objects.new('x.011', me_mesh_142)
ob_x_029 = bpy.data.objects.new('x.029', me_mesh_143)

# ---- transforms, parenting, visibility, modifiers, constraints
ob_exportarm.location = (0.0, 0.0, 1.503e-08)
ob_exportarm.lock_rotations_4d = False
ob_exportarm.empty_display_type = 'ARROWS'
ob_exportarm.color = (0.0, 0.0, 0.0, 1.0)
ob_exportarm.lineart.crease_threshold = 0.0
ob_r_inner_wing.location = (0.1999, -0.3388, 2.15)
ob_r_inner_wing.scale = (1.0, 1.0, 1.0)
ob_r_inner_wing.lock_rotations_4d = False
ob_r_inner_wing.empty_display_type = 'ARROWS'
ob_r_inner_wing.empty_image_offset = (0.0, 0.0)
ob_r_inner_wing.lineart.crease_threshold = 0.0
ob_r_outer_wing.parent = ob_r_inner_wing
ob_r_outer_wing.matrix_parent_inverse = Matrix(((1.0, 0.0, 0.0, -0.1999), (0.0, 1.0, 0.0, 0.3388), (0.0, 0.0, 1.0, -2.15), (0.0, 0.0, 0.0, 1.0)))
ob_r_outer_wing.location = (0.3436, -0.3388, 1.946)
ob_r_outer_wing.lock_rotations_4d = False
ob_r_outer_wing.empty_display_type = 'ARROWS'
ob_r_outer_wing.empty_image_offset = (0.0, 0.0)
ob_r_outer_wing.lineart.crease_threshold = 0.0
ob_l_inner_wing.location = (-0.1534, -0.3388, 2.15)
ob_l_inner_wing.scale = (1.0, 1.0, 1.0)
ob_l_inner_wing.lock_rotations_4d = False
ob_l_inner_wing.empty_display_type = 'ARROWS'
ob_l_inner_wing.empty_image_offset = (0.0, 0.0)
ob_l_inner_wing.lineart.crease_threshold = 0.0
ob_l_outer_wing.parent = ob_l_inner_wing
ob_l_outer_wing.matrix_parent_inverse = Matrix(((1.0, 2.291e-08, -2.98e-08, 0.1534), (-5.105e-08, 1.0, 1.49e-08, 0.3388), (3.886e-08, -1.207e-09, 1.0, -2.15), (0.0, 0.0, 0.0, 1.0)))
ob_l_outer_wing.location = (-0.2991, -0.3388, 1.952)
ob_l_outer_wing.lock_rotations_4d = False
ob_l_outer_wing.empty_display_type = 'ARROWS'
ob_l_outer_wing.empty_image_offset = (0.0, 0.0)
ob_l_outer_wing.lineart.crease_threshold = 0.0
ob_pelvis.parent = ob_exportarm
ob_pelvis.matrix_parent_inverse = Matrix(((0.06243, 0.001067, 0.998, -1.279), (0.001702, 1.0, -0.001176, -0.9985), (-0.998, 0.001772, 0.06243, -0.08007), (0.0, 0.0, 0.0, 1.0)))
ob_pelvis.location = (-0.0001455, 0.02364, 1.277)
ob_pelvis.lock_rotations_4d = False
ob_pelvis.empty_display_type = 'ARROWS'
ob_pelvis.lineart.crease_threshold = 0.0
ob_controlrig.location = (0.0, 0.0, 0.0)
ob_controlrig.lock_rotations_4d = False
ob_controlrig.empty_display_type = 'ARROWS'
ob_controlrig.color = (0.0, 0.0, 0.0, 1.0)
ob_controlrig.lineart.crease_threshold = 0.0
ob_x_026.parent = ob_exportarm
ob_x_026.matrix_parent_inverse = Matrix(((0.9493, -0.1841, 0.2548, -1.892), (0.177, 0.9829, 0.05055, -1.313), (-0.2597, -0.002885, 0.9657, -1.698), (0.0, 0.0, 0.0, 1.0)))
ob_x_026.location = (1.5, -0.0303, 2.157)
ob_x_026.scale = (-0.1238, -0.1238, -0.1238)
ob_x_026.lock_rotations_4d = False
ob_x_026.empty_display_type = 'ARROWS'
ob_x_026.lineart.crease_threshold = 0.0
ob_hand_right_003.parent = ob_exportarm
ob_hand_right_003.matrix_parent_inverse = Matrix(((0.9493, -0.1841, 0.2548, -1.892), (0.177, 0.9829, 0.05055, -1.313), (-0.2597, -0.002885, 0.9657, -1.698), (0.0, 0.0, 0.0, 1.0)))
ob_hand_right_003.location = (1.494, -0.0303, 2.157)
ob_hand_right_003.scale = (0.1238, -0.1238, -0.1238)
ob_hand_right_003.lock_rotations_4d = False
ob_hand_right_003.empty_display_type = 'ARROWS'
ob_hand_right_003.lineart.crease_threshold = 0.0
ob_x_027.parent = ob_exportarm
ob_x_027.matrix_parent_inverse = Matrix(((0.9999, -0.01137, 0.0003362, -0.9902), (0.0007828, 0.03928, -0.9992, 1.141), (0.01135, 0.9992, 0.03929, -0.03519), (0.0, 0.0, 0.0, 1.0)))
ob_x_027.location = (1.214, -0.0303, 2.157)
ob_x_027.scale = (0.1238, -0.1238, -0.1238)
ob_x_027.lock_rotations_4d = False
ob_x_027.empty_display_type = 'ARROWS'
ob_x_027.lineart.crease_threshold = 0.0
ob_x_028.parent = ob_exportarm
ob_x_028.matrix_parent_inverse = Matrix(((0.9999, -0.01137, 0.0003362, -0.9902), (0.0007828, 0.03928, -0.9992, 1.141), (0.01135, 0.9992, 0.03929, -0.03519), (0.0, 0.0, 0.0, 1.0)))
ob_x_028.location = (1.214, -0.0303, 2.157)
ob_x_028.scale = (0.1238, -0.1238, -0.1238)
ob_x_028.lock_rotations_4d = False
ob_x_028.empty_display_type = 'ARROWS'
ob_x_028.lineart.crease_threshold = 0.0
ob_upperarm_right_004.parent = ob_exportarm
ob_upperarm_right_004.matrix_parent_inverse = Matrix(((1.0, -0.006639, 0.00734, -0.5017), (0.007251, -0.01342, -0.9999, 1.129), (0.006736, 0.9999, -0.01337, 0.07073), (0.0, 0.0, 0.0, 1.0)))
ob_upperarm_right_004.location = (0.8101, -0.0303, 2.157)
ob_upperarm_right_004.scale = (0.1238, -0.1238, -0.1238)
ob_upperarm_right_004.lock_rotations_4d = False
ob_upperarm_right_004.empty_display_type = 'ARROWS'
ob_upperarm_right_004.lineart.crease_threshold = 0.0
ob_x_014.parent = ob_exportarm
ob_x_014.matrix_parent_inverse = Matrix(((1.0, -0.006639, 0.00734, -0.5017), (0.007251, -0.01342, -0.9999, 1.129), (0.006736, 0.9999, -0.01337, 0.07073), (0.0, 0.0, 0.0, 1.0)))
ob_x_014.location = (0.7908, -0.08482, 2.157)
ob_x_014.scale = (0.1238, -0.1238, -0.1238)
ob_x_014.lock_rotations_4d = False
ob_x_014.empty_display_type = 'ARROWS'
ob_x_014.lineart.crease_threshold = 0.0
ob_x_021.parent = ob_exportarm
ob_x_021.matrix_parent_inverse = Matrix(((-0.9973, 0.07256, 0.006074, -1.313), (0.07256, 0.9974, -0.0002241, -0.865), (-0.006074, 0.0002172, -1.0, 2.136), (0.0, 0.0, 0.0, 1.0)))
ob_x_021.location = (-1.385, -0.0303, 2.157)
ob_x_021.scale = (-0.1238, -0.1238, -0.1238)
ob_x_021.lock_rotations_4d = False
ob_x_021.empty_display_type = 'ARROWS'
ob_x_021.lineart.crease_threshold = 0.0
ob_x_020.parent = ob_exportarm
ob_x_020.matrix_parent_inverse = Matrix(((-0.9998, 0.02011, 0.007043, -0.8773), (-0.000133, 0.3247, -0.9458, 1.03), (-0.02131, -0.9456, -0.3246, 0.6321), (0.0, 0.0, 0.0, 1.0)))
ob_x_020.location = (-1.105, -0.0303, 2.157)
ob_x_020.scale = (-0.1238, -0.1238, -0.1238)
ob_x_020.lock_rotations_4d = False
ob_x_020.empty_display_type = 'ARROWS'
ob_x_020.lineart.crease_threshold = 0.0
ob_x_022.parent = ob_exportarm
ob_x_022.matrix_parent_inverse = Matrix(((-0.9998, 0.02011, 0.007043, -0.8773), (-0.000133, 0.3247, -0.9458, 1.03), (-0.02131, -0.9456, -0.3246, 0.6321), (0.0, 0.0, 0.0, 1.0)))
ob_x_022.location = (-1.105, -0.0303, 2.157)
ob_x_022.scale = (-0.1238, -0.1238, -0.1238)
ob_x_022.lock_rotations_4d = False
ob_x_022.empty_display_type = 'ARROWS'
ob_x_022.lineart.crease_threshold = 0.0
ob_x_019.parent = ob_exportarm
ob_x_019.matrix_parent_inverse = Matrix(((-1.0, 0.007586, 0.001439, -0.3845), (-0.00139, 0.006408, -1.0, 1.128), (-0.007595, -1.0, -0.006397, -0.0351), (0.0, 0.0, 0.0, 1.0)))
ob_x_019.location = (-0.6815, -0.08482, 2.157)
ob_x_019.scale = (-0.1238, -0.1238, -0.1238)
ob_x_019.lock_rotations_4d = False
ob_x_019.empty_display_type = 'ARROWS'
ob_x_019.lineart.crease_threshold = 0.0
ob_x_023.parent = ob_exportarm
ob_x_023.matrix_parent_inverse = Matrix(((-1.0, 0.007586, 0.001439, -0.3845), (-0.00139, 0.006408, -1.0, 1.128), (-0.007595, -1.0, -0.006397, -0.0351), (0.0, 0.0, 0.0, 1.0)))
ob_x_023.location = (-0.7008, -0.0303, 2.157)
ob_x_023.scale = (-0.1238, -0.1238, -0.1238)
ob_x_023.lock_rotations_4d = False
ob_x_023.empty_display_type = 'ARROWS'
ob_x_023.lineart.crease_threshold = 0.0
ob_x_017.parent = ob_exportarm
ob_x_017.matrix_parent_inverse = Matrix(((-0.008818, 0.2581, 0.9661, -2.177), (-0.01712, 0.9659, -0.2582, -0.4891), (-0.9998, -0.01882, -0.004098, 0.0484), (0.0, 0.0, 0.0, 1.0)))
ob_x_017.location = (0.07311, -0.0303, 2.63)
ob_x_017.scale = (-0.1238, -0.1238, -0.1238)
ob_x_017.lock_rotations_4d = False
ob_x_017.empty_display_type = 'ARROWS'
ob_x_017.lineart.crease_threshold = 0.0
ob_x_018.parent = ob_exportarm
ob_x_018.matrix_parent_inverse = Matrix(((-0.008818, 0.2581, 0.9661, -2.177), (-0.01712, 0.9659, -0.2582, -0.4891), (-0.9998, -0.01882, -0.004098, 0.0484), (0.0, 0.0, 0.0, 1.0)))
ob_x_018.location = (0.04948, 0.06369, 2.299)
ob_x_018.scale = (-0.1469, -0.1469, -0.1469)
ob_x_018.lock_rotations_4d = False
ob_x_018.empty_display_type = 'ARROWS'
ob_x_018.lineart.crease_threshold = 0.0
ob_x_012.parent = ob_exportarm
ob_x_012.matrix_parent_inverse = Matrix(((0.1047, 0.1026, 0.9892, -1.946), (0.5367, 0.8316, -0.1431, -0.7485), (-0.8373, 0.5458, 0.03201, -0.07301), (0.0, 0.0, 0.0, 1.0)))
ob_x_012.location = (0.02525, -0.3509, 1.878)
ob_x_012.scale = (0.1238, -0.1238, -0.1238)
ob_x_012.lock_rotations_4d = False
ob_x_012.empty_display_type = 'ARROWS'
ob_x_012.lineart.crease_threshold = 0.0
ob_x_025.parent = ob_exportarm
ob_x_025.matrix_parent_inverse = Matrix(((-0.05254, -0.00395, 0.9986, -1.397), (-0.1759, 0.9844, -0.00536, -0.9925), (-0.983, -0.1759, -0.05241, 0.07367), (0.0, 0.0, 0.0, 1.0)))
ob_x_025.location = (0.0002993, -0.0303, 1.533)
ob_x_025.scale = (-0.1414, -0.1414, -0.1414)
ob_x_025.lock_rotations_4d = False
ob_x_025.empty_display_type = 'ARROWS'
ob_x_025.lineart.crease_threshold = 0.0
ob_x_005.parent = ob_exportarm
ob_x_005.matrix_parent_inverse = Matrix(((-0.03798, 0.06564, -0.9971, 1.273), (0.01196, 0.9978, 0.06523, -1.085), (0.9992, -0.009448, -0.03868, -0.145), (0.0, 0.0, 0.0, 1.0)))
ob_x_005.location = (0.1726, 0.0156, 0.9117)
ob_x_005.scale = (0.1238, -0.1238, -0.1238)
ob_x_005.lock_rotations_4d = False
ob_x_005.empty_display_type = 'ARROWS'
ob_x_005.lineart.crease_threshold = 0.0
ob_x_006.parent = ob_exportarm
ob_x_006.matrix_parent_inverse = Matrix(((0.002988, 0.04088, -0.9992, 1.293), (0.02018, 0.999, 0.04093, -1.049), (0.9998, -0.02028, 0.002161, 0.1916), (0.0, 0.0, 0.0, 1.0)))
ob_x_006.location = (-0.2627, -0.003859, 1.024)
ob_x_006.rotation_euler = (-0.1067, -0.2701, -0.4451)
ob_x_006.scale = (-1.0, 1.0, 1.0)
ob_x_006.lock_rotations_4d = False
ob_x_006.empty_display_type = 'ARROWS'
ob_x_006.lineart.crease_threshold = 0.0
ob_x_007.parent = ob_exportarm
ob_x_007.matrix_parent_inverse = Matrix(((0.002988, 0.04088, -0.9992, 1.293), (0.02018, 0.999, 0.04093, -1.049), (0.9998, -0.02028, 0.002161, 0.1916), (0.0, 0.0, 0.0, 1.0)))
ob_x_007.location = (-0.1778, 0.0156, 0.9117)
ob_x_007.scale = (-0.1238, -0.1238, -0.1238)
ob_x_007.lock_rotations_4d = False
ob_x_007.empty_display_type = 'ARROWS'
ob_x_007.lineart.crease_threshold = 0.0
ob_x_002.parent = ob_exportarm
ob_x_002.matrix_parent_inverse = Matrix(((0.0138, -0.156, -0.9877, 0.6977), (0.0288, 0.9874, -0.1555, -0.9321), (0.9995, -0.02629, 0.01811, -0.1845), (0.0, 0.0, 0.0, 1.0)))
ob_x_002.location = (0.146, -0.0303, 0.3153)
ob_x_002.scale = (0.1238, -0.1238, -0.1238)
ob_x_002.lock_rotations_4d = False
ob_x_002.empty_display_type = 'ARROWS'
ob_x_002.lineart.crease_threshold = 0.0
ob_x_001.parent = ob_exportarm
ob_x_001.matrix_parent_inverse = Matrix(((-0.009534, 0.01232, -0.9999, 0.05453), (-0.000664, 0.9999, 0.01233, -0.9347), (1.0, 0.0007815, -0.009525, -0.1814), (0.0, 0.0, 0.0, 1.0)))
ob_x_001.location = (0.1726, 0.06998, -0.09309)
ob_x_001.scale = (0.1238, -0.1238, -0.1238)
ob_x_001.lock_rotations_4d = False
ob_x_001.empty_display_type = 'ARROWS'
ob_x_001.lineart.crease_threshold = 0.0
ob_x.parent = ob_exportarm
ob_x.matrix_parent_inverse = Matrix(((-0.001967, 0.003945, -1.0, 0.07648), (-0.01259, 0.9999, 0.003969, -0.9177), (0.9999, 0.0126, -0.001917, 0.2194), (0.0, 0.0, 0.0, 1.0)))
ob_x.location = (-0.2033, 0.06998, -0.09309)
ob_x.scale = (-0.1238, -0.1238, -0.1238)
ob_x.lock_rotations_4d = False
ob_x.empty_display_type = 'ARROWS'
ob_x.lineart.crease_threshold = 0.0
ob_x_008.parent = ob_exportarm
ob_x_008.matrix_parent_inverse = Matrix(((-0.03901, -0.1651, -0.9855, 0.712), (-0.03208, 0.9859, -0.1639, -0.9103), (0.9987, 0.02522, -0.04376, 0.2235), (0.0, 0.0, 0.0, 1.0)))
ob_x_008.location = (-0.1928, -0.02035, 0.3302)
ob_x_008.rotation_euler = (0.4088, -0.07892, 0.4604)
ob_x_008.scale = (1.0, 1.0, 1.0)
ob_x_008.lock_rotations_4d = False
ob_x_008.empty_display_type = 'ARROWS'
ob_x_008.lineart.crease_threshold = 0.0
ob_x_009.parent = ob_exportarm
ob_x_009.matrix_parent_inverse = Matrix(((-0.03901, -0.1651, -0.9855, 0.712), (-0.03208, 0.9859, -0.1639, -0.9103), (0.9987, 0.02522, -0.04376, 0.2235), (0.0, 0.0, 0.0, 1.0)))
ob_x_009.location = (-0.1767, -0.0303, 0.3153)
ob_x_009.scale = (-0.1238, -0.1238, -0.1238)
ob_x_009.lock_rotations_4d = False
ob_x_009.empty_display_type = 'ARROWS'
ob_x_009.lineart.crease_threshold = 0.0
ob_x_016.parent = ob_exportarm
ob_x_016.matrix_parent_inverse = Matrix(((0.01028, -0.2525, 0.9676, -1.498), (-0.1654, 0.9539, 0.2506, -1.385), (-0.9862, -0.1626, -0.03194, 0.05858), (0.0, 0.0, 0.0, 1.0)))
ob_x_016.location = (0.02147, -0.1659, 1.954)
ob_x_016.lock_rotations_4d = False
ob_x_016.empty_display_type = 'ARROWS'
ob_x_016.lineart.crease_threshold = 0.0
ob_x_024.parent = ob_exportarm
ob_x_024.matrix_parent_inverse = Matrix(((0.1047, 0.1026, 0.9892, -1.946), (0.5367, 0.8316, -0.1431, -0.7485), (-0.8373, 0.5458, 0.03201, -0.07301), (0.0, 0.0, 0.0, 1.0)))
ob_x_024.location = (0.01892, 0.03975, 1.961)
ob_x_024.scale = (0.3505, 0.3505, 0.3505)
ob_x_024.lock_rotations_4d = False
ob_x_024.empty_display_type = 'ARROWS'
ob_x_024.lineart.crease_threshold = 0.0
ob_chest_armor_004.parent = ob_exportarm
ob_chest_armor_004.matrix_parent_inverse = Matrix(((0.1047, 0.1026, 0.9892, -1.946), (0.5367, 0.8316, -0.1431, -0.7485), (-0.8373, 0.5458, 0.03201, -0.07301), (0.0, 0.0, 0.0, 1.0)))
ob_chest_armor_004.location = (0.02528, 0.03975, 1.961)
ob_chest_armor_004.rotation_euler = (6.846e-08, -3.142, -2.845e-12)
ob_chest_armor_004.scale = (0.3505, 0.3505, 0.3505)
ob_chest_armor_004.lock_rotations_4d = False
ob_chest_armor_004.empty_display_type = 'ARROWS'
ob_chest_armor_004.lineart.crease_threshold = 0.0
ob_x_003.parent = ob_exportarm
ob_x_003.matrix_parent_inverse = Matrix(((0.0138, -0.156, -0.9877, 0.6977), (0.0288, 0.9874, -0.1555, -0.9321), (0.9995, -0.02629, 0.01811, -0.1845), (0.0, 0.0, 0.0, 1.0)))
ob_x_003.location = (0.1757, -0.02035, 0.3302)
ob_x_003.rotation_euler = (0.4088, -0.07892, 0.4604)
ob_x_003.scale = (1.0, 1.0, 1.0)
ob_x_003.lock_rotations_4d = False
ob_x_003.empty_display_type = 'ARROWS'
ob_x_003.lineart.crease_threshold = 0.0
ob_x_004.parent = ob_exportarm
ob_x_004.matrix_parent_inverse = Matrix(((-0.03798, 0.06564, -0.9971, 1.273), (0.01196, 0.9978, 0.06523, -1.085), (0.9992, -0.009448, -0.03868, -0.145), (0.0, 0.0, 0.0, 1.0)))
ob_x_004.location = (0.256, -0.003859, 1.022)
ob_x_004.rotation_euler = (-0.1159, 0.2544, 0.4359)
ob_x_004.scale = (1.0, 1.0, 1.0)
ob_x_004.lock_rotations_4d = False
ob_x_004.empty_display_type = 'ARROWS'
ob_x_004.lineart.crease_threshold = 0.0
ob_x_015.parent = ob_r_inner_wing
ob_x_015.matrix_parent_inverse = Matrix(((0.987, 0.1523, 0.05225, -0.2804), (-0.1607, 0.9503, 0.2666, -0.07244), (-0.009061, -0.2715, 0.9624, -2.092), (0.0, 0.0, 0.0, 1.0)))
ob_x_015.location = (0.4997, -0.3468, 1.747)
ob_x_015.scale = (1.0, 1.0, 1.0)
ob_x_015.lock_rotations_4d = False
ob_x_015.empty_display_type = 'ARROWS'
ob_x_015.lineart.crease_threshold = 0.0
ob_x_013.parent = ob_r_outer_wing
ob_x_013.matrix_parent_inverse = Matrix(((1.0, 2.291e-08, -1.49e-08, -0.3436), (-5.105e-08, 1.0, 1.49e-08, 0.3388), (3.886e-08, -1.207e-09, 1.0, -1.946), (0.0, 0.0, 0.0, 1.0)))
ob_x_013.location = (0.5341, -0.3219, 1.708)
ob_x_013.rotation_euler = (-0.2835, 1.276e-09, -0.1666)
ob_x_013.scale = (1.0, 1.0, 1.0)
ob_x_013.lock_rotations_4d = False
ob_x_013.empty_display_type = 'ARROWS'
ob_x_013.lineart.crease_threshold = 0.0
ob_x_011.parent = ob_l_inner_wing
ob_x_011.matrix_parent_inverse = Matrix(((0.987, 0.1523, 0.05225, 0.07284), (-0.1607, 0.9503, 0.2666, -0.07244), (-0.009061, -0.2715, 0.9624, -2.092), (0.0, 0.0, 0.0, 1.0)))
ob_x_011.location = (-0.3474, -0.4579, 1.716)
ob_x_011.scale = (1.0, 1.0, 1.0)
ob_x_011.lock_rotations_4d = False
ob_x_011.empty_display_type = 'ARROWS'
ob_x_011.lineart.crease_threshold = 0.0
ob_x_029.parent = ob_l_outer_wing
ob_x_029.matrix_parent_inverse = Matrix(((0.987, 0.1523, 0.05225, 0.2185), (-0.1607, 0.9503, 0.2666, -0.07244), (-0.009061, -0.2715, 0.9624, -1.894), (0.0, 0.0, 0.0, 1.0)))
ob_x_029.location = (-0.4197, -0.4483, 1.584)
ob_x_029.scale = (1.0, 1.0, 1.0)
ob_x_029.lock_rotations_4d = False
ob_x_029.empty_display_type = 'ARROWS'
ob_x_029.lineart.crease_threshold = 0.0

# ---- collection membership
col_collection_1.objects.link(ob_exportarm)
col_collection_1.objects.link(ob_r_inner_wing)
col_collection_1.objects.link(ob_r_outer_wing)
col_collection_1.objects.link(ob_l_inner_wing)
col_collection_1.objects.link(ob_l_outer_wing)
col_collection_4.objects.link(ob_pelvis)
col_collection_11.objects.link(ob_controlrig)
col_collection_14.objects.link(ob_x_026)
col_collection_14.objects.link(ob_hand_right_003)
col_collection_14.objects.link(ob_x_027)
col_collection_14.objects.link(ob_x_028)
col_collection_14.objects.link(ob_upperarm_right_004)
col_collection_14.objects.link(ob_x_014)
col_collection_14.objects.link(ob_x_021)
col_collection_14.objects.link(ob_x_020)
col_collection_14.objects.link(ob_x_022)
col_collection_14.objects.link(ob_x_019)
col_collection_14.objects.link(ob_x_023)
col_collection_14.objects.link(ob_x_017)
col_collection_14.objects.link(ob_x_018)
col_collection_14.objects.link(ob_x_012)
col_collection_14.objects.link(ob_x_025)
col_collection_14.objects.link(ob_x_005)
col_collection_14.objects.link(ob_x_006)
col_collection_14.objects.link(ob_x_007)
col_collection_14.objects.link(ob_x_002)
col_collection_14.objects.link(ob_x_001)
col_collection_14.objects.link(ob_x)
col_collection_14.objects.link(ob_x_008)
col_collection_14.objects.link(ob_x_009)
col_collection_14.objects.link(ob_x_016)
col_collection_14.objects.link(ob_x_024)
col_collection_14.objects.link(ob_chest_armor_004)
col_collection_14.objects.link(ob_x_003)
col_collection_14.objects.link(ob_x_004)
col_collection_14.objects.link(ob_x_015)
col_collection_14.objects.link(ob_x_013)
col_collection_14.objects.link(ob_x_011)
col_collection_14.objects.link(ob_x_029)

# ---- scene / render settings (as saved in the file)
scene.frame_start = 1; scene.frame_end = 250; scene.frame_set(10)
scene.render.engine = 'BLENDER_EEVEE_NEXT'
scene.render.image_settings.file_format = 'JPEG'
scene.render.image_settings.color_mode = 'RGB'
scene.render.image_settings.compression = 90
scene.render.resolution_x = 800
scene.render.resolution_y = 600
scene.render.pixel_aspect_x = 100.0
scene.render.pixel_aspect_y = 100.0
scene.render.fps = 25
scene.render.dither_intensity = 0.0
scene.render.use_compositing = False
scene.render.use_sequencer = False
scene.render.bake_margin = 2
scene.render.bake_bias = 0.0
scene.render.use_stamp_time = False
scene.render.use_stamp_date = False
scene.render.use_stamp_frame = False
scene.render.use_stamp_camera = False
scene.render.use_stamp_scene = False
scene.render.use_stamp_filename = False
scene.render.use_stamp_render_time = False
scene.render.stamp_font_size = 0
scene.cycles.use_denoising = False
scene.cycles.samples = 10
scene.cycles.sampling_pattern = 'TABULATED_SOBOL'
scene.cycles.light_sampling_threshold = 0.0
scene.cycles.use_adaptive_sampling = False
scene.cycles.use_light_tree = False
scene.cycles.blur_glossy = 0.0
scene.cycles.volume_bounces = 1
scene.cycles.pixel_filter_type = 'GAUSSIAN'
scene.cycles.sample_clamp_indirect = 0.0
scene.view_settings.view_transform = 'Raw'
bpy.context.view_layer.update()

# ---- added for rendering (the .blend has no active camera): camera
cam_auto = bpy.data.cameras.new('AutoCamera')
cam_auto.lens = 50.0
cam_auto.sensor_width = 36.0
cam_auto.clip_end = 1000.0
ob_auto_camera = bpy.data.objects.new('AutoCamera', cam_auto)
scene.collection.objects.link(ob_auto_camera)
ob_auto_camera.location = (3.3883, -4.09646, 3.9297)
ob_auto_camera.rotation_euler = (1.09748, -7.21219e-08, 0.694738)
scene.camera = ob_auto_camera
bpy.context.view_layer.update()
